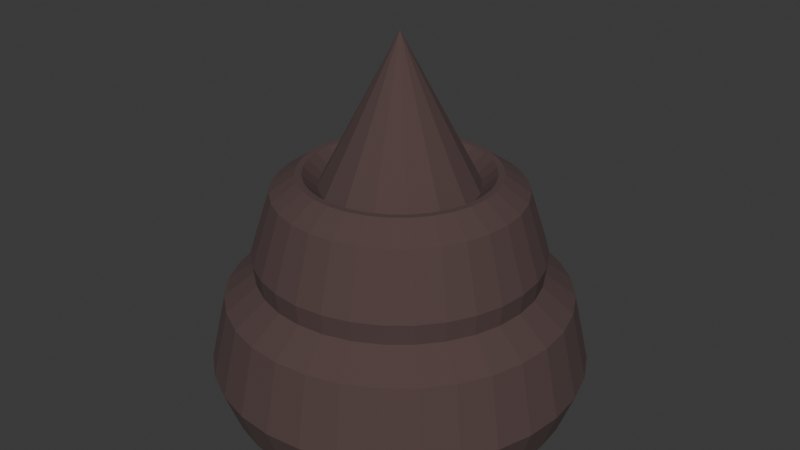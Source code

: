 # Source: flag.blend  (saved by Blender 4.1.24; exported with 4.5.12 LTS)
import bpy
from mathutils import Matrix  # noqa: F401  (used for matrix-valued properties, if any)

bpy.ops.wm.read_factory_settings(use_empty=True)
scene = bpy.context.scene
scene.name = 'Scene'

# ---- collections
col_collection = bpy.data.collections.new('Collection'); scene.collection.children.link(col_collection)

# ---- materials (node trees are filled in below, after node groups)
mat_material_001 = bpy.data.materials.new('Material.001')
mat_material_001.use_transparent_shadow = False

# ---- material node trees
mat_material_001.use_nodes = True; mat_material_001.node_tree.nodes.clear()
_N = mat_material_001.node_tree.nodes; _L = mat_material_001.node_tree.links
n0 = _N.new('ShaderNodeBsdfPrincipled'); n0.name = 'Principled BSDF'; n0.location = (10, 300)
n0.inputs[0].default_value = (0.08585, 0.05178, 0.04898, 1.0)
n0.inputs[2].default_value = 1.0
n1 = _N.new('ShaderNodeOutputMaterial'); n1.name = 'Material Output'; n1.location = (300, 300)
_L.new(n0.outputs[0], n1.inputs[0])
n1.is_active_output = True

# ---- world
world_world = bpy.data.worlds.new('World'); scene.world = world_world
world_world.use_nodes = True; world_world.node_tree.nodes.clear()
_N = world_world.node_tree.nodes; _L = world_world.node_tree.links
n0 = _N.new('ShaderNodeOutputWorld'); n0.name = 'World Output'; n0.location = (300, 300)
n1 = _N.new('ShaderNodeBackground'); n1.name = 'Background'; n1.location = (10, 300)
n1.inputs[0].default_value = (0.05088, 0.05088, 0.05088, 1.0)
_L.new(n1.outputs[0], n0.inputs[0])
n0.is_active_output = True
world_world.color = (0.05088, 0.05088, 0.05088)
world_world.use_sun_shadow = False
world_world.sun_shadow_jitter_overblur = 0.0

# ---- meshes
me_torus = bpy.data.meshes.new('Torus')
me_torus.from_pydata([(0.21, -2.736e-09, -0.0438), (0.1924, -2.736e-09, -0.002598), (0.15, -2.736e-09, 0.01498), (0.1076, -2.736e-09, -0.002598), (0.09, -2.736e-09, -0.0438), (0.1076, -2.736e-09, -0.06907), (0.15, -2.736e-09, -0.07671), (0.1924, -2.736e-09, -0.06907), (0.206, 0.04097, -0.0438), (0.1887, 0.03754, -0.002598), (0.1471, 0.02926, 0.01498), (0.1055, 0.02099, -0.002598), (0.08827, 0.01756, -0.0438), (0.1055, 0.02099, -0.06907), (0.1471, 0.02926, -0.07671), (0.1887, 0.03754, -0.06907), (0.194, 0.08036, -0.0438), (0.1778, 0.07364, -0.002598), (0.1386, 0.0574, 0.01498), (0.09939, 0.04117, -0.002598), (0.08315, 0.03444, -0.0438), (0.09939, 0.04117, -0.06907), (0.1386, 0.0574, -0.07671), (0.1778, 0.07364, -0.06907), (0.1746, 0.1167, -0.0438), (0.16, 0.1069, -0.002598), (0.1247, 0.08334, 0.01498), (0.08944, 0.05976, -0.002598), (0.07483, 0.05, -0.0438), (0.08944, 0.05976, -0.06907), (0.1247, 0.08334, -0.07671), (0.16, 0.1069, -0.06907), (0.1485, 0.1485, -0.0438), (0.1361, 0.1361, -0.002598), (0.1061, 0.1061, 0.01498), (0.07607, 0.07607, -0.002598), (0.06364, 0.06364, -0.0438), (0.07607, 0.07607, -0.06907), (0.1061, 0.1061, -0.07671), (0.1361, 0.1361, -0.06907), (0.1167, 0.1746, -0.0438), (0.1069, 0.16, -0.002598), (0.08334, 0.1247, 0.01498), (0.05976, 0.08944, -0.002598), (0.05, 0.07483, -0.0438), (0.05976, 0.08944, -0.06907), (0.08334, 0.1247, -0.07671), (0.1069, 0.16, -0.06907), (0.08036, 0.194, -0.0438), (0.07364, 0.1778, -0.002598), (0.0574, 0.1386, 0.01498), (0.04117, 0.09939, -0.002598), (0.03444, 0.08315, -0.0438), (0.04117, 0.09939, -0.06907), (0.0574, 0.1386, -0.07671), (0.07364, 0.1778, -0.06907), (0.04097, 0.206, -0.0438), (0.03754, 0.1887, -0.002598), (0.02926, 0.1471, 0.01498), (0.02099, 0.1055, -0.002598), (0.01756, 0.08827, -0.0438), (0.02099, 0.1055, -0.06907), (0.02926, 0.1471, -0.07671), (0.03754, 0.1887, -0.06907), (1.91e-08, 0.21, -0.0438), (1.777e-08, 0.1924, -0.002598), (1.457e-08, 0.15, 0.01498), (1.136e-08, 0.1076, -0.002598), (1.004e-08, 0.09, -0.0438), (1.136e-08, 0.1076, -0.06907), (1.457e-08, 0.15, -0.07671), (1.777e-08, 0.1924, -0.06907), (-0.04097, 0.206, -0.0438), (-0.03754, 0.1887, -0.002598), (-0.02926, 0.1471, 0.01498), (-0.02099, 0.1055, -0.002598), (-0.01756, 0.08827, -0.0438), (-0.02099, 0.1055, -0.06907), (-0.02926, 0.1471, -0.07671), (-0.03754, 0.1887, -0.06907), (-0.08036, 0.194, -0.0438), (-0.07364, 0.1778, -0.002598), (-0.0574, 0.1386, 0.01498), (-0.04117, 0.09939, -0.002598), (-0.03444, 0.08315, -0.0438), (-0.04117, 0.09939, -0.06907), (-0.0574, 0.1386, -0.07671), (-0.07364, 0.1778, -0.06907), (-0.1167, 0.1746, -0.0438), (-0.1069, 0.16, -0.002598), (-0.08334, 0.1247, 0.01498), (-0.05976, 0.08944, -0.002598), (-0.05, 0.07483, -0.0438), (-0.05976, 0.08944, -0.06907), (-0.08334, 0.1247, -0.07671), (-0.1069, 0.16, -0.06907), (-0.1485, 0.1485, -0.0438), (-0.1361, 0.1361, -0.002598), (-0.1061, 0.1061, 0.01498), (-0.07607, 0.07607, -0.002598), (-0.06364, 0.06364, -0.0438), (-0.07607, 0.07607, -0.06907), (-0.1061, 0.1061, -0.07671), (-0.1361, 0.1361, -0.06907), (-0.1746, 0.1167, -0.0438), (-0.16, 0.1069, -0.002598), (-0.1247, 0.08334, 0.01498), (-0.08944, 0.05976, -0.002598), (-0.07483, 0.05, -0.0438), (-0.08944, 0.05976, -0.06907), (-0.1247, 0.08334, -0.07671), (-0.16, 0.1069, -0.06907), (-0.194, 0.08036, -0.0438), (-0.1778, 0.07364, -0.002598), (-0.1386, 0.0574, 0.01498), (-0.09939, 0.04117, -0.002598), (-0.08315, 0.03444, -0.0438), (-0.09939, 0.04117, -0.06907), (-0.1386, 0.0574, -0.07671), (-0.1778, 0.07364, -0.06907), (-0.206, 0.04097, -0.0438), (-0.1887, 0.03754, -0.002598), (-0.1471, 0.02926, 0.01498), (-0.1055, 0.02099, -0.002598), (-0.08827, 0.01756, -0.0438), (-0.1055, 0.02099, -0.06907), (-0.1471, 0.02926, -0.07671), (-0.1887, 0.03754, -0.06907), (-0.21, 1.562e-08, -0.0438), (-0.1924, 1.409e-08, -0.002598), (-0.15, 1.038e-08, 0.01498), (-0.1076, 6.669e-09, -0.002598), (-0.09, 5.132e-09, -0.0438), (-0.1076, 6.669e-09, -0.06907), (-0.15, 1.038e-08, -0.07671), (-0.1924, 1.409e-08, -0.06907), (-0.206, -0.04097, -0.0438), (-0.1887, -0.03754, -0.002598), (-0.1471, -0.02926, 0.01498), (-0.1055, -0.02099, -0.002598), (-0.08827, -0.01756, -0.0438), (-0.1055, -0.02099, -0.06907), (-0.1471, -0.02926, -0.07671), (-0.1887, -0.03754, -0.06907), (-0.194, -0.08036, -0.0438), (-0.1778, -0.07364, -0.002598), (-0.1386, -0.0574, 0.01498), (-0.09939, -0.04117, -0.002598), (-0.08315, -0.03444, -0.0438), (-0.09939, -0.04117, -0.06907), (-0.1386, -0.0574, -0.07671), (-0.1778, -0.07364, -0.06907), (-0.1746, -0.1167, -0.0438), (-0.16, -0.1069, -0.002598), (-0.1247, -0.08334, 0.01498), (-0.08944, -0.05976, -0.002598), (-0.07483, -0.05, -0.0438), (-0.08944, -0.05976, -0.06907), (-0.1247, -0.08334, -0.07671), (-0.16, -0.1069, -0.06907), (-0.1485, -0.1485, -0.0438), (-0.1361, -0.1361, -0.002598), (-0.1061, -0.1061, 0.01498), (-0.07607, -0.07607, -0.002598), (-0.06364, -0.06364, -0.0438), (-0.07607, -0.07607, -0.06907), (-0.1061, -0.1061, -0.07671), (-0.1361, -0.1361, -0.06907), (-0.1167, -0.1746, -0.0438), (-0.1069, -0.16, -0.002598), (-0.08334, -0.1247, 0.01498), (-0.05976, -0.08944, -0.002598), (-0.05, -0.07483, -0.0438), (-0.05976, -0.08944, -0.06907), (-0.08334, -0.1247, -0.07671), (-0.1069, -0.16, -0.06907), (-0.08036, -0.194, -0.0438), (-0.07364, -0.1778, -0.002598), (-0.0574, -0.1386, 0.01498), (-0.04117, -0.09939, -0.002598), (-0.03444, -0.08315, -0.0438), (-0.04117, -0.09939, -0.06907), (-0.0574, -0.1386, -0.07671), (-0.07364, -0.1778, -0.06907), (-0.04097, -0.206, -0.0438), (-0.03754, -0.1887, -0.002598), (-0.02926, -0.1471, 0.01498), (-0.02099, -0.1055, -0.002598), (-0.01756, -0.08827, -0.0438), (-0.02099, -0.1055, -0.06907), (-0.02926, -0.1471, -0.07671), (-0.03754, -0.1887, -0.06907), (1.91e-08, -0.21, -0.0438), (1.777e-08, -0.1924, -0.002598), (1.457e-08, -0.15, 0.01498), (1.136e-08, -0.1076, -0.002598), (1.004e-08, -0.09, -0.0438), (1.136e-08, -0.1076, -0.06907), (1.457e-08, -0.15, -0.07671), (1.777e-08, -0.1924, -0.06907), (0.04097, -0.206, -0.0438), (0.03754, -0.1887, -0.002598), (0.02926, -0.1471, 0.01498), (0.02099, -0.1055, -0.002598), (0.01756, -0.08827, -0.0438), (0.02099, -0.1055, -0.06907), (0.02926, -0.1471, -0.07671), (0.03754, -0.1887, -0.06907), (0.08036, -0.194, -0.0438), (0.07364, -0.1778, -0.002598), (0.0574, -0.1386, 0.01498), (0.04117, -0.09939, -0.002598), (0.03444, -0.08315, -0.0438), (0.04117, -0.09939, -0.06907), (0.0574, -0.1386, -0.07671), (0.07364, -0.1778, -0.06907), (0.1167, -0.1746, -0.0438), (0.1069, -0.16, -0.002598), (0.08334, -0.1247, 0.01498), (0.05976, -0.08944, -0.002598), (0.05, -0.07483, -0.0438), (0.05976, -0.08944, -0.06907), (0.08334, -0.1247, -0.07671), (0.1069, -0.16, -0.06907), (0.1485, -0.1485, -0.0438), (0.1361, -0.1361, -0.002598), (0.1061, -0.1061, 0.01498), (0.07607, -0.07607, -0.002598), (0.06364, -0.06364, -0.0438), (0.07607, -0.07607, -0.06907), (0.1061, -0.1061, -0.07671), (0.1361, -0.1361, -0.06907), (0.1746, -0.1167, -0.0438), (0.16, -0.1069, -0.002598), (0.1247, -0.08334, 0.01498), (0.08944, -0.05976, -0.002598), (0.07483, -0.05, -0.0438), (0.08944, -0.05976, -0.06907), (0.1247, -0.08334, -0.07671), (0.16, -0.1069, -0.06907), (0.194, -0.08036, -0.0438), (0.1778, -0.07364, -0.002598), (0.1386, -0.0574, 0.01498), (0.09939, -0.04117, -0.002598), (0.08315, -0.03444, -0.0438), (0.09939, -0.04117, -0.06907), (0.1386, -0.0574, -0.07671), (0.1778, -0.07364, -0.06907), (0.206, -0.04097, -0.0438), (0.1887, -0.03754, -0.002598), (0.1471, -0.02926, 0.01498), (0.1055, -0.02099, -0.002598), (0.08827, -0.01756, -0.0438), (0.1055, -0.02099, -0.06907), (0.1471, -0.02926, -0.07671), (0.1887, -0.03754, -0.06907), (0.1611, -2.654e-09, 0.02438), (0.1381, -2.551e-09, 0.06208), (0.1103, -2.587e-09, 0.0723), (0.08177, -2.639e-09, 0.06208), (0.07165, -2.714e-09, 0.02295), (0.08675, -2.736e-09, -0.002839), (0.121, -2.736e-09, -0.01381), (0.1543, -2.727e-09, -0.002483), (0.158, 0.03143, 0.02438), (0.1355, 0.02695, 0.06208), (0.1082, 0.02152, 0.0723), (0.08019, 0.01595, 0.06208), (0.07028, 0.01398, 0.02295), (0.08508, 0.01692, -0.002839), (0.1186, 0.0236, -0.01381), (0.1514, 0.03011, -0.002483), (0.1488, 0.06164, 0.02438), (0.1276, 0.05286, 0.06208), (0.1019, 0.04221, 0.0723), (0.07554, 0.03129, 0.06208), (0.0662, 0.02742, 0.02295), (0.08014, 0.0332, -0.002839), (0.1118, 0.04629, -0.01381), (0.1426, 0.05906, -0.002483), (0.1339, 0.08949, 0.02438), (0.1149, 0.07675, 0.06208), (0.09171, 0.06128, 0.0723), (0.06799, 0.04543, 0.06208), (0.05958, 0.03981, 0.02295), (0.07213, 0.04819, -0.002839), (0.1006, 0.0672, -0.01381), (0.1283, 0.08574, -0.002483), (0.1139, 0.1139, 0.02438), (0.09768, 0.09768, 0.06208), (0.07799, 0.07799, 0.0723), (0.05782, 0.05782, 0.06208), (0.05067, 0.05067, 0.02295), (0.06134, 0.06134, -0.002839), (0.08553, 0.08553, -0.01381), (0.1091, 0.1091, -0.002483), (0.08949, 0.1339, 0.02438), (0.07675, 0.1149, 0.06208), (0.06128, 0.09171, 0.0723), (0.04543, 0.06799, 0.06208), (0.03981, 0.05958, 0.02295), (0.04819, 0.07213, -0.002839), (0.0672, 0.1006, -0.01381), (0.08574, 0.1283, -0.002483), (0.06164, 0.1488, 0.02438), (0.05286, 0.1276, 0.06208), (0.04221, 0.1019, 0.0723), (0.03129, 0.07554, 0.06208), (0.02742, 0.0662, 0.02295), (0.0332, 0.08014, -0.002839), (0.04629, 0.1118, -0.01381), (0.05906, 0.1426, -0.002483), (0.03143, 0.158, 0.02438), (0.02695, 0.1355, 0.06208), (0.02152, 0.1082, 0.0723), (0.01595, 0.08019, 0.06208), (0.01398, 0.07028, 0.02295), (0.01692, 0.08508, -0.002839), (0.0236, 0.1186, -0.01381), (0.03011, 0.1514, -0.002483), (1.506e-08, 0.1611, 0.02438), (1.29e-08, 0.1381, 0.06208), (1.095e-08, 0.1103, 0.0723), (9.012e-09, 0.08177, 0.06208), (8.561e-09, 0.07165, 0.02295), (9.789e-09, 0.08675, -0.002839), (1.237e-08, 0.121, -0.01381), (1.485e-08, 0.1543, -0.002483), (-0.03143, 0.158, 0.02438), (-0.02695, 0.1355, 0.06208), (-0.02152, 0.1082, 0.0723), (-0.01595, 0.08019, 0.06208), (-0.01398, 0.07028, 0.02295), (-0.01692, 0.08508, -0.002839), (-0.0236, 0.1186, -0.01381), (-0.03011, 0.1514, -0.002483), (-0.06164, 0.1488, 0.02438), (-0.05286, 0.1276, 0.06208), (-0.04221, 0.1019, 0.0723), (-0.03129, 0.07554, 0.06208), (-0.02742, 0.0662, 0.02295), (-0.0332, 0.08014, -0.002839), (-0.04629, 0.1118, -0.01381), (-0.05906, 0.1426, -0.002483), (-0.08949, 0.1339, 0.02438), (-0.07675, 0.1149, 0.06208), (-0.06128, 0.09171, 0.0723), (-0.04543, 0.06799, 0.06208), (-0.03981, 0.05958, 0.02295), (-0.04819, 0.07213, -0.002839), (-0.0672, 0.1006, -0.01381), (-0.08574, 0.1283, -0.002483), (-0.1139, 0.1139, 0.02438), (-0.09768, 0.09768, 0.06208), (-0.07799, 0.07799, 0.0723), (-0.05782, 0.05782, 0.06208), (-0.05067, 0.05067, 0.02295), (-0.06134, 0.06134, -0.002839), (-0.08553, 0.08553, -0.01381), (-0.1091, 0.1091, -0.002483), (-0.1339, 0.08949, 0.02438), (-0.1149, 0.07675, 0.06208), (-0.09171, 0.06128, 0.0723), (-0.06799, 0.04543, 0.06208), (-0.05958, 0.03981, 0.02295), (-0.07213, 0.04819, -0.002839), (-0.1006, 0.0672, -0.01381), (-0.1283, 0.08574, -0.002483), (-0.1488, 0.06164, 0.02438), (-0.1276, 0.05286, 0.06208), (-0.1019, 0.04221, 0.0723), (-0.07554, 0.03129, 0.06208), (-0.0662, 0.02742, 0.02295), (-0.08014, 0.0332, -0.002839), (-0.1118, 0.04629, -0.01381), (-0.1426, 0.05906, -0.002483), (-0.158, 0.03143, 0.02438), (-0.1355, 0.02695, 0.06208), (-0.1082, 0.02152, 0.0723), (-0.08019, 0.01595, 0.06208), (-0.07028, 0.01398, 0.02295), (-0.08508, 0.01692, -0.002839), (-0.1186, 0.0236, -0.01381), (-0.1514, 0.03011, -0.002483), (-0.1611, 1.143e-08, 0.02438), (-0.1381, 9.526e-09, 0.06208), (-0.1103, 7.055e-09, 0.0723), (-0.08177, 4.509e-09, 0.06208), (-0.07165, 3.55e-09, 0.02295), (-0.08675, 4.848e-09, -0.002839), (-0.121, 7.839e-09, -0.01381), (-0.1543, 1.076e-08, -0.002483), (-0.158, -0.03143, 0.02438), (-0.1355, -0.02695, 0.06208), (-0.1082, -0.02152, 0.0723), (-0.08019, -0.01595, 0.06208), (-0.07028, -0.01398, 0.02295), (-0.08508, -0.01692, -0.002839), (-0.1186, -0.0236, -0.01381), (-0.1514, -0.03011, -0.002483), (-0.1488, -0.06164, 0.02438), (-0.1276, -0.05286, 0.06208), (-0.1019, -0.04221, 0.0723), (-0.07554, -0.03129, 0.06208), (-0.0662, -0.02742, 0.02295), (-0.08014, -0.0332, -0.002839), (-0.1118, -0.04629, -0.01381), (-0.1426, -0.05906, -0.002483), (-0.1339, -0.08949, 0.02438), (-0.1149, -0.07675, 0.06208), (-0.09171, -0.06128, 0.0723), (-0.06799, -0.04543, 0.06208), (-0.05958, -0.03981, 0.02295), (-0.07213, -0.04819, -0.002839), (-0.1006, -0.0672, -0.01381), (-0.1283, -0.08574, -0.002483), (-0.1139, -0.1139, 0.02438), (-0.09768, -0.09768, 0.06208), (-0.07799, -0.07799, 0.0723), (-0.05782, -0.05782, 0.06208), (-0.05067, -0.05067, 0.02295), (-0.06134, -0.06134, -0.002839), (-0.08553, -0.08553, -0.01381), (-0.1091, -0.1091, -0.002483), (-0.08949, -0.1339, 0.02438), (-0.07675, -0.1149, 0.06208), (-0.06128, -0.09171, 0.0723), (-0.04543, -0.06799, 0.06208), (-0.03981, -0.05958, 0.02295), (-0.04819, -0.07213, -0.002839), (-0.0672, -0.1006, -0.01381), (-0.08574, -0.1283, -0.002483), (-0.06164, -0.1488, 0.02438), (-0.05286, -0.1276, 0.06208), (-0.04221, -0.1019, 0.0723), (-0.03129, -0.07554, 0.06208), (-0.02742, -0.0662, 0.02295), (-0.0332, -0.08014, -0.002839), (-0.04629, -0.1118, -0.01381), (-0.05906, -0.1426, -0.002483), (-0.03143, -0.158, 0.02438), (-0.02695, -0.1355, 0.06208), (-0.02152, -0.1082, 0.0723), (-0.01595, -0.08019, 0.06208), (-0.01398, -0.07028, 0.02295), (-0.01692, -0.08508, -0.002839), (-0.0236, -0.1186, -0.01381), (-0.03011, -0.1514, -0.002483), (1.506e-08, -0.1611, 0.02438), (1.29e-08, -0.1381, 0.06208), (1.095e-08, -0.1103, 0.0723), (9.012e-09, -0.08177, 0.06208), (8.561e-09, -0.07165, 0.02295), (9.789e-09, -0.08675, -0.002839), (1.237e-08, -0.121, -0.01381), (1.485e-08, -0.1543, -0.002483), (0.03143, -0.158, 0.02438), (0.02695, -0.1355, 0.06208), (0.02152, -0.1082, 0.0723), (0.01595, -0.08019, 0.06208), (0.01398, -0.07028, 0.02295), (0.01692, -0.08508, -0.002839), (0.0236, -0.1186, -0.01381), (0.03011, -0.1514, -0.002483), (0.06164, -0.1488, 0.02438), (0.05286, -0.1276, 0.06208), (0.04221, -0.1019, 0.0723), (0.03129, -0.07554, 0.06208), (0.02742, -0.0662, 0.02295), (0.0332, -0.08014, -0.002839), (0.04629, -0.1118, -0.01381), (0.05906, -0.1426, -0.002483), (0.08949, -0.1339, 0.02438), (0.07675, -0.1149, 0.06208), (0.06128, -0.09171, 0.0723), (0.04543, -0.06799, 0.06208), (0.03981, -0.05958, 0.02295), (0.04819, -0.07213, -0.002839), (0.0672, -0.1006, -0.01381), (0.08574, -0.1283, -0.002483), (0.1139, -0.1139, 0.02438), (0.09768, -0.09768, 0.06208), (0.07799, -0.07799, 0.0723), (0.05782, -0.05782, 0.06208), (0.05067, -0.05067, 0.02295), (0.06134, -0.06134, -0.002839), (0.08553, -0.08553, -0.01381), (0.1091, -0.1091, -0.002483), (0.1339, -0.08949, 0.02438), (0.1149, -0.07675, 0.06208), (0.09171, -0.06128, 0.0723), (0.06799, -0.04543, 0.06208), (0.05958, -0.03981, 0.02295), (0.07213, -0.04819, -0.002839), (0.1006, -0.0672, -0.01381), (0.1283, -0.08574, -0.002483), (0.1488, -0.06164, 0.02438), (0.1276, -0.05286, 0.06208), (0.1019, -0.04221, 0.0723), (0.07554, -0.03129, 0.06208), (0.0662, -0.02742, 0.02295), (0.08014, -0.0332, -0.002839), (0.1118, -0.04629, -0.01381), (0.1426, -0.05906, -0.002483), (0.158, -0.03143, 0.02438), (0.1355, -0.02695, 0.06208), (0.1082, -0.02152, 0.0723), (0.08019, -0.01595, 0.06208), (0.07028, -0.01398, 0.02295), (0.08508, -0.01692, -0.002839), (0.1186, -0.0236, -0.01381), (0.1514, -0.03011, -0.002483), (0.1032, -2.6e-09, 0.07224), (0.1013, 0.02014, 0.07224), (0.09539, 0.03951, 0.07224), (0.08585, 0.05736, 0.07224), (0.07301, 0.07301, 0.07224), (0.05736, 0.08585, 0.07224), (0.03951, 0.09539, 0.07224), (0.02014, 0.1013, 0.07224), (1.047e-08, 0.1032, 0.07224), (-0.02014, 0.1013, 0.07224), (-0.03951, 0.09539, 0.07224), (-0.05736, 0.08585, 0.07224), (-0.07301, 0.07301, 0.07224), (-0.08585, 0.05736, 0.07224), (-0.09539, 0.03951, 0.07224), (-0.1013, 0.02014, 0.07224), (-0.1032, 6.426e-09, 0.07224), (-0.1013, -0.02014, 0.07224), (-0.09539, -0.03951, 0.07224), (-0.08585, -0.05736, 0.07224), (-0.07301, -0.07301, 0.07224), (-0.05736, -0.08585, 0.07224), (-0.03951, -0.09539, 0.07224), (-0.02014, -0.1013, 0.07224), (1.047e-08, -0.1032, 0.07224), (0.02014, -0.1013, 0.07224), (0.03951, -0.09539, 0.07224), (0.05736, -0.08585, 0.07224), (0.07301, -0.07301, 0.07224), (0.08585, -0.05736, 0.07224), (0.09539, -0.03951, 0.07224), (0.1013, -0.02014, 0.07224), (3.241e-09, 0.1689, -0.01801), (0.06463, 0.156, -0.01801), (0.1194, 0.1194, -0.01801), (0.156, 0.06463, -0.01801), (0.1689, -2.736e-09, -0.01801), (0.156, -0.06463, -0.01801), (0.1194, -0.1194, -0.01801), (0.06463, -0.156, -0.01801), (3.241e-09, -0.1689, -0.01801), (-0.06463, -0.156, -0.01801), (-0.1194, -0.1194, -0.01801), (-0.156, -0.06463, -0.01801), (-0.1689, -2.736e-09, -0.01801), (-0.156, 0.06463, -0.01801), (-0.1194, 0.1194, -0.01801), (-0.06463, 0.156, -0.01801), (3.241e-09, -2.736e-09, 0.1532)], [], [(0, 8, 9, 1), (1, 9, 10, 2), (2, 10, 11, 3), (3, 11, 12, 4), (4, 12, 13, 5), (5, 13, 14, 6), (6, 14, 15, 7), (7, 15, 8, 0), (8, 16, 17, 9), (9, 17, 18, 10), (10, 18, 19, 11), (11, 19, 20, 12), (12, 20, 21, 13), (13, 21, 22, 14), (14, 22, 23, 15), (15, 23, 16, 8), (16, 24, 25, 17), (17, 25, 26, 18), (18, 26, 27, 19), (19, 27, 28, 20), (20, 28, 29, 21), (21, 29, 30, 22), (22, 30, 31, 23), (23, 31, 24, 16), (24, 32, 33, 25), (25, 33, 34, 26), (26, 34, 35, 27), (27, 35, 36, 28), (28, 36, 37, 29), (29, 37, 38, 30), (30, 38, 39, 31), (31, 39, 32, 24), (32, 40, 41, 33), (33, 41, 42, 34), (34, 42, 43, 35), (35, 43, 44, 36), (36, 44, 45, 37), (37, 45, 46, 38), (38, 46, 47, 39), (39, 47, 40, 32), (40, 48, 49, 41), (41, 49, 50, 42), (42, 50, 51, 43), (43, 51, 52, 44), (44, 52, 53, 45), (45, 53, 54, 46), (46, 54, 55, 47), (47, 55, 48, 40), (48, 56, 57, 49), (49, 57, 58, 50), (50, 58, 59, 51), (51, 59, 60, 52), (52, 60, 61, 53), (53, 61, 62, 54), (54, 62, 63, 55), (55, 63, 56, 48), (56, 64, 65, 57), (57, 65, 66, 58), (58, 66, 67, 59), (59, 67, 68, 60), (60, 68, 69, 61), (61, 69, 70, 62), (62, 70, 71, 63), (63, 71, 64, 56), (64, 72, 73, 65), (65, 73, 74, 66), (66, 74, 75, 67), (67, 75, 76, 68), (68, 76, 77, 69), (69, 77, 78, 70), (70, 78, 79, 71), (71, 79, 72, 64), (72, 80, 81, 73), (73, 81, 82, 74), (74, 82, 83, 75), (75, 83, 84, 76), (76, 84, 85, 77), (77, 85, 86, 78), (78, 86, 87, 79), (79, 87, 80, 72), (80, 88, 89, 81), (81, 89, 90, 82), (82, 90, 91, 83), (83, 91, 92, 84), (84, 92, 93, 85), (85, 93, 94, 86), (86, 94, 95, 87), (87, 95, 88, 80), (88, 96, 97, 89), (89, 97, 98, 90), (90, 98, 99, 91), (91, 99, 100, 92), (92, 100, 101, 93), (93, 101, 102, 94), (94, 102, 103, 95), (95, 103, 96, 88), (96, 104, 105, 97), (97, 105, 106, 98), (98, 106, 107, 99), (99, 107, 108, 100), (100, 108, 109, 101), (101, 109, 110, 102), (102, 110, 111, 103), (103, 111, 104, 96), (104, 112, 113, 105), (105, 113, 114, 106), (106, 114, 115, 107), (107, 115, 116, 108), (108, 116, 117, 109), (109, 117, 118, 110), (110, 118, 119, 111), (111, 119, 112, 104), (112, 120, 121, 113), (113, 121, 122, 114), (114, 122, 123, 115), (115, 123, 124, 116), (116, 124, 125, 117), (117, 125, 126, 118), (118, 126, 127, 119), (119, 127, 120, 112), (120, 128, 129, 121), (121, 129, 130, 122), (122, 130, 131, 123), (123, 131, 132, 124), (124, 132, 133, 125), (125, 133, 134, 126), (126, 134, 135, 127), (127, 135, 128, 120), (128, 136, 137, 129), (129, 137, 138, 130), (130, 138, 139, 131), (131, 139, 140, 132), (132, 140, 141, 133), (133, 141, 142, 134), (134, 142, 143, 135), (135, 143, 136, 128), (136, 144, 145, 137), (137, 145, 146, 138), (138, 146, 147, 139), (139, 147, 148, 140), (140, 148, 149, 141), (141, 149, 150, 142), (142, 150, 151, 143), (143, 151, 144, 136), (144, 152, 153, 145), (145, 153, 154, 146), (146, 154, 155, 147), (147, 155, 156, 148), (148, 156, 157, 149), (149, 157, 158, 150), (150, 158, 159, 151), (151, 159, 152, 144), (152, 160, 161, 153), (153, 161, 162, 154), (154, 162, 163, 155), (155, 163, 164, 156), (156, 164, 165, 157), (157, 165, 166, 158), (158, 166, 167, 159), (159, 167, 160, 152), (160, 168, 169, 161), (161, 169, 170, 162), (162, 170, 171, 163), (163, 171, 172, 164), (164, 172, 173, 165), (165, 173, 174, 166), (166, 174, 175, 167), (167, 175, 168, 160), (168, 176, 177, 169), (169, 177, 178, 170), (170, 178, 179, 171), (171, 179, 180, 172), (172, 180, 181, 173), (173, 181, 182, 174), (174, 182, 183, 175), (175, 183, 176, 168), (176, 184, 185, 177), (177, 185, 186, 178), (178, 186, 187, 179), (179, 187, 188, 180), (180, 188, 189, 181), (181, 189, 190, 182), (182, 190, 191, 183), (183, 191, 184, 176), (184, 192, 193, 185), (185, 193, 194, 186), (186, 194, 195, 187), (187, 195, 196, 188), (188, 196, 197, 189), (189, 197, 198, 190), (190, 198, 199, 191), (191, 199, 192, 184), (192, 200, 201, 193), (193, 201, 202, 194), (194, 202, 203, 195), (195, 203, 204, 196), (196, 204, 205, 197), (197, 205, 206, 198), (198, 206, 207, 199), (199, 207, 200, 192), (200, 208, 209, 201), (201, 209, 210, 202), (202, 210, 211, 203), (203, 211, 212, 204), (204, 212, 213, 205), (205, 213, 214, 206), (206, 214, 215, 207), (207, 215, 208, 200), (208, 216, 217, 209), (209, 217, 218, 210), (210, 218, 219, 211), (211, 219, 220, 212), (212, 220, 221, 213), (213, 221, 222, 214), (214, 222, 223, 215), (215, 223, 216, 208), (216, 224, 225, 217), (217, 225, 226, 218), (218, 226, 227, 219), (219, 227, 228, 220), (220, 228, 229, 221), (221, 229, 230, 222), (222, 230, 231, 223), (223, 231, 224, 216), (224, 232, 233, 225), (225, 233, 234, 226), (226, 234, 235, 227), (227, 235, 236, 228), (228, 236, 237, 229), (229, 237, 238, 230), (230, 238, 239, 231), (231, 239, 232, 224), (232, 240, 241, 233), (233, 241, 242, 234), (234, 242, 243, 235), (235, 243, 244, 236), (236, 244, 245, 237), (237, 245, 246, 238), (238, 246, 247, 239), (239, 247, 240, 232), (240, 248, 249, 241), (241, 249, 250, 242), (242, 250, 251, 243), (243, 251, 252, 244), (244, 252, 253, 245), (245, 253, 254, 246), (246, 254, 255, 247), (247, 255, 248, 240), (248, 0, 1, 249), (249, 1, 2, 250), (250, 2, 3, 251), (251, 3, 4, 252), (252, 4, 5, 253), (253, 5, 6, 254), (254, 6, 7, 255), (255, 7, 0, 248), (256, 264, 265, 257), (257, 265, 266, 258), (512, 513, 267, 259), (259, 267, 268, 260), (260, 268, 269, 261), (261, 269, 270, 262), (262, 270, 271, 263), (263, 271, 264, 256), (264, 272, 273, 265), (265, 273, 274, 266), (513, 514, 275, 267), (267, 275, 276, 268), (268, 276, 277, 269), (269, 277, 278, 270), (270, 278, 279, 271), (271, 279, 272, 264), (272, 280, 281, 273), (273, 281, 282, 274), (514, 515, 283, 275), (275, 283, 284, 276), (276, 284, 285, 277), (277, 285, 286, 278), (278, 286, 287, 279), (279, 287, 280, 272), (280, 288, 289, 281), (281, 289, 290, 282), (515, 516, 291, 283), (283, 291, 292, 284), (284, 292, 293, 285), (285, 293, 294, 286), (286, 294, 295, 287), (287, 295, 288, 280), (288, 296, 297, 289), (289, 297, 298, 290), (516, 517, 299, 291), (291, 299, 300, 292), (292, 300, 301, 293), (293, 301, 302, 294), (294, 302, 303, 295), (295, 303, 296, 288), (296, 304, 305, 297), (297, 305, 306, 298), (517, 518, 307, 299), (299, 307, 308, 300), (300, 308, 309, 301), (301, 309, 310, 302), (302, 310, 311, 303), (303, 311, 304, 296), (304, 312, 313, 305), (305, 313, 314, 306), (518, 519, 315, 307), (307, 315, 316, 308), (308, 316, 317, 309), (309, 317, 318, 310), (310, 318, 319, 311), (311, 319, 312, 304), (312, 320, 321, 313), (313, 321, 322, 314), (519, 520, 323, 315), (315, 323, 324, 316), (316, 324, 325, 317), (317, 325, 326, 318), (318, 326, 327, 319), (319, 327, 320, 312), (320, 328, 329, 321), (321, 329, 330, 322), (520, 521, 331, 323), (323, 331, 332, 324), (324, 332, 333, 325), (325, 333, 334, 326), (326, 334, 335, 327), (327, 335, 328, 320), (328, 336, 337, 329), (329, 337, 338, 330), (521, 522, 339, 331), (331, 339, 340, 332), (332, 340, 341, 333), (333, 341, 342, 334), (334, 342, 343, 335), (335, 343, 336, 328), (336, 344, 345, 337), (337, 345, 346, 338), (522, 523, 347, 339), (339, 347, 348, 340), (340, 348, 349, 341), (341, 349, 350, 342), (342, 350, 351, 343), (343, 351, 344, 336), (344, 352, 353, 345), (345, 353, 354, 346), (523, 524, 355, 347), (347, 355, 356, 348), (348, 356, 357, 349), (349, 357, 358, 350), (350, 358, 359, 351), (351, 359, 352, 344), (352, 360, 361, 353), (353, 361, 362, 354), (524, 525, 363, 355), (355, 363, 364, 356), (356, 364, 365, 357), (357, 365, 366, 358), (358, 366, 367, 359), (359, 367, 360, 352), (360, 368, 369, 361), (361, 369, 370, 362), (525, 526, 371, 363), (363, 371, 372, 364), (364, 372, 373, 365), (365, 373, 374, 366), (366, 374, 375, 367), (367, 375, 368, 360), (368, 376, 377, 369), (369, 377, 378, 370), (526, 527, 379, 371), (371, 379, 380, 372), (372, 380, 381, 373), (373, 381, 382, 374), (374, 382, 383, 375), (375, 383, 376, 368), (376, 384, 385, 377), (377, 385, 386, 378), (527, 528, 387, 379), (379, 387, 388, 380), (380, 388, 389, 381), (381, 389, 390, 382), (382, 390, 391, 383), (383, 391, 384, 376), (384, 392, 393, 385), (385, 393, 394, 386), (528, 529, 395, 387), (387, 395, 396, 388), (388, 396, 397, 389), (389, 397, 398, 390), (390, 398, 399, 391), (391, 399, 392, 384), (392, 400, 401, 393), (393, 401, 402, 394), (529, 530, 403, 395), (395, 403, 404, 396), (396, 404, 405, 397), (397, 405, 406, 398), (398, 406, 407, 399), (399, 407, 400, 392), (400, 408, 409, 401), (401, 409, 410, 402), (530, 531, 411, 403), (403, 411, 412, 404), (404, 412, 413, 405), (405, 413, 414, 406), (406, 414, 415, 407), (407, 415, 408, 400), (408, 416, 417, 409), (409, 417, 418, 410), (531, 532, 419, 411), (411, 419, 420, 412), (412, 420, 421, 413), (413, 421, 422, 414), (414, 422, 423, 415), (415, 423, 416, 408), (416, 424, 425, 417), (417, 425, 426, 418), (532, 533, 427, 419), (419, 427, 428, 420), (420, 428, 429, 421), (421, 429, 430, 422), (422, 430, 431, 423), (423, 431, 424, 416), (424, 432, 433, 425), (425, 433, 434, 426), (533, 534, 435, 427), (427, 435, 436, 428), (428, 436, 437, 429), (429, 437, 438, 430), (430, 438, 439, 431), (431, 439, 432, 424), (432, 440, 441, 433), (433, 441, 442, 434), (534, 535, 443, 435), (435, 443, 444, 436), (436, 444, 445, 437), (437, 445, 446, 438), (438, 446, 447, 439), (439, 447, 440, 432), (440, 448, 449, 441), (441, 449, 450, 442), (535, 536, 451, 443), (443, 451, 452, 444), (444, 452, 453, 445), (445, 453, 454, 446), (446, 454, 455, 447), (447, 455, 448, 440), (448, 456, 457, 449), (449, 457, 458, 450), (536, 537, 459, 451), (451, 459, 460, 452), (452, 460, 461, 453), (453, 461, 462, 454), (454, 462, 463, 455), (455, 463, 456, 448), (456, 464, 465, 457), (457, 465, 466, 458), (537, 538, 467, 459), (459, 467, 468, 460), (460, 468, 469, 461), (461, 469, 470, 462), (462, 470, 471, 463), (463, 471, 464, 456), (464, 472, 473, 465), (465, 473, 474, 466), (538, 539, 475, 467), (467, 475, 476, 468), (468, 476, 477, 469), (469, 477, 478, 470), (470, 478, 479, 471), (471, 479, 472, 464), (472, 480, 481, 473), (473, 481, 482, 474), (539, 540, 483, 475), (475, 483, 484, 476), (476, 484, 485, 477), (477, 485, 486, 478), (478, 486, 487, 479), (479, 487, 480, 472), (480, 488, 489, 481), (481, 489, 490, 482), (540, 541, 491, 483), (483, 491, 492, 484), (484, 492, 493, 485), (485, 493, 494, 486), (486, 494, 495, 487), (487, 495, 488, 480), (488, 496, 497, 489), (489, 497, 498, 490), (541, 542, 499, 491), (491, 499, 500, 492), (492, 500, 501, 493), (493, 501, 502, 494), (494, 502, 503, 495), (495, 503, 496, 488), (496, 504, 505, 497), (497, 505, 506, 498), (542, 543, 507, 499), (499, 507, 508, 500), (500, 508, 509, 501), (501, 509, 510, 502), (502, 510, 511, 503), (503, 511, 504, 496), (504, 256, 257, 505), (505, 257, 258, 506), (543, 512, 259, 507), (507, 259, 260, 508), (508, 260, 261, 509), (509, 261, 262, 510), (510, 262, 263, 511), (511, 263, 256, 504), (506, 258, 512, 543), (498, 506, 543, 542), (490, 498, 542, 541), (482, 490, 541, 540), (474, 482, 540, 539), (466, 474, 539, 538), (458, 466, 538, 537), (450, 458, 537, 536), (442, 450, 536, 535), (434, 442, 535, 534), (426, 434, 534, 533), (418, 426, 533, 532), (410, 418, 532, 531), (402, 410, 531, 530), (394, 402, 530, 529), (386, 394, 529, 528), (378, 386, 528, 527), (370, 378, 527, 526), (362, 370, 526, 525), (354, 362, 525, 524), (346, 354, 524, 523), (338, 346, 523, 522), (330, 338, 522, 521), (322, 330, 521, 520), (314, 322, 520, 519), (306, 314, 519, 518), (298, 306, 518, 517), (290, 298, 517, 516), (282, 290, 516, 515), (274, 282, 515, 514), (266, 274, 514, 513), (258, 266, 513, 512), (544, 560, 545), (545, 560, 546), (546, 560, 547), (547, 560, 548), (548, 560, 549), (549, 560, 550), (550, 560, 551), (551, 560, 552), (552, 560, 553), (553, 560, 554), (554, 560, 555), (555, 560, 556), (556, 560, 557), (557, 560, 558), (544, 545, 546, 547, 548, 549, 550, 551, 552, 553, 554, 555, 556, 557, 558, 559), (558, 560, 559), (559, 560, 544)])
_uv = me_torus.uv_layers.new(name='UVMap')
_uv.uv.foreach_set('vector', [0.5, 0.5, 0.5312, 0.5, 0.5312, 0.625, 0.5, 0.625, 0.5, 0.625, 0.5312, 0.625, 0.5312, 0.75, 0.5, 0.75, 0.5, 0.75, 0.5312, 0.75, 0.5312, 0.875, 0.5, 0.875, 0.5, 0.875, 0.5312, 0.875, 0.5312, 1.0, 0.5, 1.0, 0.5, 0.0, 0.5312, 0.0, 0.5312, 0.125, 0.5, 0.125, 0.5, 0.125, 0.5312, 0.125, 0.5312, 0.25, 0.5, 0.25, 0.5, 0.25, 0.5312, 0.25, 0.5312, 0.375, 0.5, 0.375, 0.5, 0.375, 0.5312, 0.375, 0.5312, 0.5, 0.5, 0.5, 0.5312, 0.5, 0.5625, 0.5, 0.5625, 0.625, 0.5312, 0.625, 0.5312, 0.625, 0.5625, 0.625, 0.5625, 0.75, 0.5312, 0.75, 0.5312, 0.75, 0.5625, 0.75, 0.5625, 0.875, 0.5312, 0.875, 0.5312, 0.875, 0.5625, 0.875, 0.5625, 1.0, 0.5312, 1.0, 0.5312, 0.0, 0.5625, 0.0, 0.5625, 0.125, 0.5312, 0.125, 0.5312, 0.125, 0.5625, 0.125, 0.5625, 0.25, 0.5312, 0.25, 0.5312, 0.25, 0.5625, 0.25, 0.5625, 0.375, 0.5312, 0.375, 0.5312, 0.375, 0.5625, 0.375, 0.5625, 0.5, 0.5312, 0.5, 0.5625, 0.5, 0.5938, 0.5, 0.5938, 0.625, 0.5625, 0.625, 0.5625, 0.625, 0.5938, 0.625, 0.5938, 0.75, 0.5625, 0.75, 0.5625, 0.75, 0.5938, 0.75, 0.5938, 0.875, 0.5625, 0.875, 0.5625, 0.875, 0.5938, 0.875, 0.5938, 1.0, 0.5625, 1.0, 0.5625, 0.0, 0.5938, 0.0, 0.5938, 0.125, 0.5625, 0.125, 0.5625, 0.125, 0.5938, 0.125, 0.5938, 0.25, 0.5625, 0.25, 0.5625, 0.25, 0.5938, 0.25, 0.5938, 0.375, 0.5625, 0.375, 0.5625, 0.375, 0.5938, 0.375, 0.5938, 0.5, 0.5625, 0.5, 0.5938, 0.5, 0.625, 0.5, 0.625, 0.625, 0.5938, 0.625, 0.5938, 0.625, 0.625, 0.625, 0.625, 0.75, 0.5938, 0.75, 0.5938, 0.75, 0.625, 0.75, 0.625, 0.875, 0.5938, 0.875, 0.5938, 0.875, 0.625, 0.875, 0.625, 1.0, 0.5938, 1.0, 0.5938, 0.0, 0.625, 0.0, 0.625, 0.125, 0.5938, 0.125, 0.5938, 0.125, 0.625, 0.125, 0.625, 0.25, 0.5938, 0.25, 0.5938, 0.25, 0.625, 0.25, 0.625, 0.375, 0.5938, 0.375, 0.5938, 0.375, 0.625, 0.375, 0.625, 0.5, 0.5938, 0.5, 0.625, 0.5, 0.6562, 0.5, 0.6562, 0.625, 0.625, 0.625, 0.625, 0.625, 0.6562, 0.625, 0.6562, 0.75, 0.625, 0.75, 0.625, 0.75, 0.6562, 0.75, 0.6562, 0.875, 0.625, 0.875, 0.625, 0.875, 0.6562, 0.875, 0.6562, 1.0, 0.625, 1.0, 0.625, 0.0, 0.6562, 0.0, 0.6562, 0.125, 0.625, 0.125, 0.625, 0.125, 0.6562, 0.125, 0.6562, 0.25, 0.625, 0.25, 0.625, 0.25, 0.6562, 0.25, 0.6562, 0.375, 0.625, 0.375, 0.625, 0.375, 0.6562, 0.375, 0.6562, 0.5, 0.625, 0.5, 0.6562, 0.5, 0.6875, 0.5, 0.6875, 0.625, 0.6562, 0.625, 0.6562, 0.625, 0.6875, 0.625, 0.6875, 0.75, 0.6562, 0.75, 0.6562, 0.75, 0.6875, 0.75, 0.6875, 0.875, 0.6562, 0.875, 0.6562, 0.875, 0.6875, 0.875, 0.6875, 1.0, 0.6562, 1.0, 0.6562, 0.0, 0.6875, 0.0, 0.6875, 0.125, 0.6562, 0.125, 0.6562, 0.125, 0.6875, 0.125, 0.6875, 0.25, 0.6562, 0.25, 0.6562, 0.25, 0.6875, 0.25, 0.6875, 0.375, 0.6562, 0.375, 0.6562, 0.375, 0.6875, 0.375, 0.6875, 0.5, 0.6562, 0.5, 0.6875, 0.5, 0.7188, 0.5, 0.7188, 0.625, 0.6875, 0.625, 0.6875, 0.625, 0.7188, 0.625, 0.7188, 0.75, 0.6875, 0.75, 0.6875, 0.75, 0.7188, 0.75, 0.7188, 0.875, 0.6875, 0.875, 0.6875, 0.875, 0.7188, 0.875, 0.7188, 1.0, 0.6875, 1.0, 0.6875, 0.0, 0.7188, 0.0, 0.7188, 0.125, 0.6875, 0.125, 0.6875, 0.125, 0.7188, 0.125, 0.7188, 0.25, 0.6875, 0.25, 0.6875, 0.25, 0.7188, 0.25, 0.7188, 0.375, 0.6875, 0.375, 0.6875, 0.375, 0.7188, 0.375, 0.7188, 0.5, 0.6875, 0.5, 0.7188, 0.5, 0.75, 0.5, 0.75, 0.625, 0.7188, 0.625, 0.7188, 0.625, 0.75, 0.625, 0.75, 0.75, 0.7188, 0.75, 0.7188, 0.75, 0.75, 0.75, 0.75, 0.875, 0.7188, 0.875, 0.7188, 0.875, 0.75, 0.875, 0.75, 1.0, 0.7188, 1.0, 0.7188, 0.0, 0.75, 0.0, 0.75, 0.125, 0.7188, 0.125, 0.7188, 0.125, 0.75, 0.125, 0.75, 0.25, 0.7188, 0.25, 0.7188, 0.25, 0.75, 0.25, 0.75, 0.375, 0.7188, 0.375, 0.7188, 0.375, 0.75, 0.375, 0.75, 0.5, 0.7188, 0.5, 0.75, 0.5, 0.7812, 0.5, 0.7812, 0.625, 0.75, 0.625, 0.75, 0.625, 0.7812, 0.625, 0.7812, 0.75, 0.75, 0.75, 0.75, 0.75, 0.7812, 0.75, 0.7812, 0.875, 0.75, 0.875, 0.75, 0.875, 0.7812, 0.875, 0.7812, 1.0, 0.75, 1.0, 0.75, 0.0, 0.7812, 0.0, 0.7812, 0.125, 0.75, 0.125, 0.75, 0.125, 0.7812, 0.125, 0.7812, 0.25, 0.75, 0.25, 0.75, 0.25, 0.7812, 0.25, 0.7812, 0.375, 0.75, 0.375, 0.75, 0.375, 0.7812, 0.375, 0.7812, 0.5, 0.75, 0.5, 0.7812, 0.5, 0.8125, 0.5, 0.8125, 0.625, 0.7812, 0.625, 0.7812, 0.625, 0.8125, 0.625, 0.8125, 0.75, 0.7812, 0.75, 0.7812, 0.75, 0.8125, 0.75, 0.8125, 0.875, 0.7812, 0.875, 0.7812, 0.875, 0.8125, 0.875, 0.8125, 1.0, 0.7812, 1.0, 0.7812, 0.0, 0.8125, 0.0, 0.8125, 0.125, 0.7812, 0.125, 0.7812, 0.125, 0.8125, 0.125, 0.8125, 0.25, 0.7812, 0.25, 0.7812, 0.25, 0.8125, 0.25, 0.8125, 0.375, 0.7812, 0.375, 0.7812, 0.375, 0.8125, 0.375, 0.8125, 0.5, 0.7812, 0.5, 0.8125, 0.5, 0.8438, 0.5, 0.8438, 0.625, 0.8125, 0.625, 0.8125, 0.625, 0.8438, 0.625, 0.8438, 0.75, 0.8125, 0.75, 0.8125, 0.75, 0.8438, 0.75, 0.8438, 0.875, 0.8125, 0.875, 0.8125, 0.875, 0.8438, 0.875, 0.8438, 1.0, 0.8125, 1.0, 0.8125, 0.0, 0.8438, 0.0, 0.8438, 0.125, 0.8125, 0.125, 0.8125, 0.125, 0.8438, 0.125, 0.8438, 0.25, 0.8125, 0.25, 0.8125, 0.25, 0.8438, 0.25, 0.8438, 0.375, 0.8125, 0.375, 0.8125, 0.375, 0.8438, 0.375, 0.8438, 0.5, 0.8125, 0.5, 0.8438, 0.5, 0.875, 0.5, 0.875, 0.625, 0.8438, 0.625, 0.8438, 0.625, 0.875, 0.625, 0.875, 0.75, 0.8438, 0.75, 0.8438, 0.75, 0.875, 0.75, 0.875, 0.875, 0.8438, 0.875, 0.8438, 0.875, 0.875, 0.875, 0.875, 1.0, 0.8438, 1.0, 0.8438, 0.0, 0.875, 0.0, 0.875, 0.125, 0.8438, 0.125, 0.8438, 0.125, 0.875, 0.125, 0.875, 0.25, 0.8438, 0.25, 0.8438, 0.25, 0.875, 0.25, 0.875, 0.375, 0.8438, 0.375, 0.8438, 0.375, 0.875, 0.375, 0.875, 0.5, 0.8438, 0.5, 0.875, 0.5, 0.9062, 0.5, 0.9062, 0.625, 0.875, 0.625, 0.875, 0.625, 0.9062, 0.625, 0.9062, 0.75, 0.875, 0.75, 0.875, 0.75, 0.9062, 0.75, 0.9062, 0.875, 0.875, 0.875, 0.875, 0.875, 0.9062, 0.875, 0.9062, 1.0, 0.875, 1.0, 0.875, 0.0, 0.9062, 0.0, 0.9062, 0.125, 0.875, 0.125, 0.875, 0.125, 0.9062, 0.125, 0.9062, 0.25, 0.875, 0.25, 0.875, 0.25, 0.9062, 0.25, 0.9062, 0.375, 0.875, 0.375, 0.875, 0.375, 0.9062, 0.375, 0.9062, 0.5, 0.875, 0.5, 0.9062, 0.5, 0.9375, 0.5, 0.9375, 0.625, 0.9062, 0.625, 0.9062, 0.625, 0.9375, 0.625, 0.9375, 0.75, 0.9062, 0.75, 0.9062, 0.75, 0.9375, 0.75, 0.9375, 0.875, 0.9062, 0.875, 0.9062, 0.875, 0.9375, 0.875, 0.9375, 1.0, 0.9062, 1.0, 0.9062, 0.0, 0.9375, 0.0, 0.9375, 0.125, 0.9062, 0.125, 0.9062, 0.125, 0.9375, 0.125, 0.9375, 0.25, 0.9062, 0.25, 0.9062, 0.25, 0.9375, 0.25, 0.9375, 0.375, 0.9062, 0.375, 0.9062, 0.375, 0.9375, 0.375, 0.9375, 0.5, 0.9062, 0.5, 0.9375, 0.5, 0.9688, 0.5, 0.9688, 0.625, 0.9375, 0.625, 0.9375, 0.625, 0.9688, 0.625, 0.9688, 0.75, 0.9375, 0.75, 0.9375, 0.75, 0.9688, 0.75, 0.9688, 0.875, 0.9375, 0.875, 0.9375, 0.875, 0.9688, 0.875, 0.9688, 1.0, 0.9375, 1.0, 0.9375, 0.0, 0.9688, 0.0, 0.9688, 0.125, 0.9375, 0.125, 0.9375, 0.125, 0.9688, 0.125, 0.9688, 0.25, 0.9375, 0.25, 0.9375, 0.25, 0.9688, 0.25, 0.9688, 0.375, 0.9375, 0.375, 0.9375, 0.375, 0.9688, 0.375, 0.9688, 0.5, 0.9375, 0.5, 0.9688, 0.5, 1.0, 0.5, 1.0, 0.625, 0.9688, 0.625, 0.9688, 0.625, 1.0, 0.625, 1.0, 0.75, 0.9688, 0.75, 0.9688, 0.75, 1.0, 0.75, 1.0, 0.875, 0.9688, 0.875, 0.9688, 0.875, 1.0, 0.875, 1.0, 1.0, 0.9688, 1.0, 0.9688, 0.0, 1.0, 0.0, 1.0, 0.125, 0.9688, 0.125, 0.9688, 0.125, 1.0, 0.125, 1.0, 0.25, 0.9688, 0.25, 0.9688, 0.25, 1.0, 0.25, 1.0, 0.375, 0.9688, 0.375, 0.9688, 0.375, 1.0, 0.375, 1.0, 0.5, 0.9688, 0.5, 0.0, 0.5, 0.03125, 0.5, 0.03125, 0.625, 0.0, 0.625, 0.0, 0.625, 0.03125, 0.625, 0.03125, 0.75, 0.0, 0.75, 0.0, 0.75, 0.03125, 0.75, 0.03125, 0.875, 0.0, 0.875, 0.0, 0.875, 0.03125, 0.875, 0.03125, 1.0, 0.0, 1.0, 0.0, 0.0, 0.03125, 0.0, 0.03125, 0.125, 0.0, 0.125, 0.0, 0.125, 0.03125, 0.125, 0.03125, 0.25, 0.0, 0.25, 0.0, 0.25, 0.03125, 0.25, 0.03125, 0.375, 0.0, 0.375, 0.0, 0.375, 0.03125, 0.375, 0.03125, 0.5, 0.0, 0.5, 0.03125, 0.5, 0.0625, 0.5, 0.0625, 0.625, 0.03125, 0.625, 0.03125, 0.625, 0.0625, 0.625, 0.0625, 0.75, 0.03125, 0.75, 0.03125, 0.75, 0.0625, 0.75, 0.0625, 0.875, 0.03125, 0.875, 0.03125, 0.875, 0.0625, 0.875, 0.0625, 1.0, 0.03125, 1.0, 0.03125, 0.0, 0.0625, 0.0, 0.0625, 0.125, 0.03125, 0.125, 0.03125, 0.125, 0.0625, 0.125, 0.0625, 0.25, 0.03125, 0.25, 0.03125, 0.25, 0.0625, 0.25, 0.0625, 0.375, 0.03125, 0.375, 0.03125, 0.375, 0.0625, 0.375, 0.0625, 0.5, 0.03125, 0.5, 0.0625, 0.5, 0.09375, 0.5, 0.09375, 0.625, 0.0625, 0.625, 0.0625, 0.625, 0.09375, 0.625, 0.09375, 0.75, 0.0625, 0.75, 0.0625, 0.75, 0.09375, 0.75, 0.09375, 0.875, 0.0625, 0.875, 0.0625, 0.875, 0.09375, 0.875, 0.09375, 1.0, 0.0625, 1.0, 0.0625, 0.0, 0.09375, 0.0, 0.09375, 0.125, 0.0625, 0.125, 0.0625, 0.125, 0.09375, 0.125, 0.09375, 0.25, 0.0625, 0.25, 0.0625, 0.25, 0.09375, 0.25, 0.09375, 0.375, 0.0625, 0.375, 0.0625, 0.375, 0.09375, 0.375, 0.09375, 0.5, 0.0625, 0.5, 0.09375, 0.5, 0.125, 0.5, 0.125, 0.625, 0.09375, 0.625, 0.09375, 0.625, 0.125, 0.625, 0.125, 0.75, 0.09375, 0.75, 0.09375, 0.75, 0.125, 0.75, 0.125, 0.875, 0.09375, 0.875, 0.09375, 0.875, 0.125, 0.875, 0.125, 1.0, 0.09375, 1.0, 0.09375, 0.0, 0.125, 0.0, 0.125, 0.125, 0.09375, 0.125, 0.09375, 0.125, 0.125, 0.125, 0.125, 0.25, 0.09375, 0.25, 0.09375, 0.25, 0.125, 0.25, 0.125, 0.375, 0.09375, 0.375, 0.09375, 0.375, 0.125, 0.375, 0.125, 0.5, 0.09375, 0.5, 0.125, 0.5, 0.1562, 0.5, 0.1562, 0.625, 0.125, 0.625, 0.125, 0.625, 0.1562, 0.625, 0.1562, 0.75, 0.125, 0.75, 0.125, 0.75, 0.1562, 0.75, 0.1562, 0.875, 0.125, 0.875, 0.125, 0.875, 0.1562, 0.875, 0.1562, 1.0, 0.125, 1.0, 0.125, 0.0, 0.1562, 0.0, 0.1562, 0.125, 0.125, 0.125, 0.125, 0.125, 0.1562, 0.125, 0.1562, 0.25, 0.125, 0.25, 0.125, 0.25, 0.1562, 0.25, 0.1562, 0.375, 0.125, 0.375, 0.125, 0.375, 0.1562, 0.375, 0.1562, 0.5, 0.125, 0.5, 0.1562, 0.5, 0.1875, 0.5, 0.1875, 0.625, 0.1562, 0.625, 0.1562, 0.625, 0.1875, 0.625, 0.1875, 0.75, 0.1562, 0.75, 0.1562, 0.75, 0.1875, 0.75, 0.1875, 0.875, 0.1562, 0.875, 0.1562, 0.875, 0.1875, 0.875, 0.1875, 1.0, 0.1562, 1.0, 0.1562, 0.0, 0.1875, 0.0, 0.1875, 0.125, 0.1562, 0.125, 0.1562, 0.125, 0.1875, 0.125, 0.1875, 0.25, 0.1562, 0.25, 0.1562, 0.25, 0.1875, 0.25, 0.1875, 0.375, 0.1562, 0.375, 0.1562, 0.375, 0.1875, 0.375, 0.1875, 0.5, 0.1562, 0.5, 0.1875, 0.5, 0.2188, 0.5, 0.2188, 0.625, 0.1875, 0.625, 0.1875, 0.625, 0.2188, 0.625, 0.2188, 0.75, 0.1875, 0.75, 0.1875, 0.75, 0.2188, 0.75, 0.2188, 0.875, 0.1875, 0.875, 0.1875, 0.875, 0.2188, 0.875, 0.2188, 1.0, 0.1875, 1.0, 0.1875, 0.0, 0.2188, 0.0, 0.2188, 0.125, 0.1875, 0.125, 0.1875, 0.125, 0.2188, 0.125, 0.2188, 0.25, 0.1875, 0.25, 0.1875, 0.25, 0.2188, 0.25, 0.2188, 0.375, 0.1875, 0.375, 0.1875, 0.375, 0.2188, 0.375, 0.2188, 0.5, 0.1875, 0.5, 0.2188, 0.5, 0.25, 0.5, 0.25, 0.625, 0.2188, 0.625, 0.2188, 0.625, 0.25, 0.625, 0.25, 0.75, 0.2188, 0.75, 0.2188, 0.75, 0.25, 0.75, 0.25, 0.875, 0.2188, 0.875, 0.2188, 0.875, 0.25, 0.875, 0.25, 1.0, 0.2188, 1.0, 0.2188, 0.0, 0.25, 0.0, 0.25, 0.125, 0.2188, 0.125, 0.2188, 0.125, 0.25, 0.125, 0.25, 0.25, 0.2188, 0.25, 0.2188, 0.25, 0.25, 0.25, 0.25, 0.375, 0.2188, 0.375, 0.2188, 0.375, 0.25, 0.375, 0.25, 0.5, 0.2188, 0.5, 0.25, 0.5, 0.2812, 0.5, 0.2812, 0.625, 0.25, 0.625, 0.25, 0.625, 0.2812, 0.625, 0.2812, 0.75, 0.25, 0.75, 0.25, 0.75, 0.2812, 0.75, 0.2812, 0.875, 0.25, 0.875, 0.25, 0.875, 0.2812, 0.875, 0.2812, 1.0, 0.25, 1.0, 0.25, 0.0, 0.2812, 0.0, 0.2812, 0.125, 0.25, 0.125, 0.25, 0.125, 0.2812, 0.125, 0.2812, 0.25, 0.25, 0.25, 0.25, 0.25, 0.2812, 0.25, 0.2812, 0.375, 0.25, 0.375, 0.25, 0.375, 0.2812, 0.375, 0.2812, 0.5, 0.25, 0.5, 0.2812, 0.5, 0.3125, 0.5, 0.3125, 0.625, 0.2812, 0.625, 0.2812, 0.625, 0.3125, 0.625, 0.3125, 0.75, 0.2812, 0.75, 0.2812, 0.75, 0.3125, 0.75, 0.3125, 0.875, 0.2812, 0.875, 0.2812, 0.875, 0.3125, 0.875, 0.3125, 1.0, 0.2812, 1.0, 0.2812, 0.0, 0.3125, 0.0, 0.3125, 0.125, 0.2812, 0.125, 0.2812, 0.125, 0.3125, 0.125, 0.3125, 0.25, 0.2812, 0.25, 0.2812, 0.25, 0.3125, 0.25, 0.3125, 0.375, 0.2812, 0.375, 0.2812, 0.375, 0.3125, 0.375, 0.3125, 0.5, 0.2812, 0.5, 0.3125, 0.5, 0.3438, 0.5, 0.3438, 0.625, 0.3125, 0.625, 0.3125, 0.625, 0.3438, 0.625, 0.3438, 0.75, 0.3125, 0.75, 0.3125, 0.75, 0.3438, 0.75, 0.3438, 0.875, 0.3125, 0.875, 0.3125, 0.875, 0.3438, 0.875, 0.3438, 1.0, 0.3125, 1.0, 0.3125, 0.0, 0.3438, 0.0, 0.3438, 0.125, 0.3125, 0.125, 0.3125, 0.125, 0.3438, 0.125, 0.3438, 0.25, 0.3125, 0.25, 0.3125, 0.25, 0.3438, 0.25, 0.3438, 0.375, 0.3125, 0.375, 0.3125, 0.375, 0.3438, 0.375, 0.3438, 0.5, 0.3125, 0.5, 0.3438, 0.5, 0.375, 0.5, 0.375, 0.625, 0.3438, 0.625, 0.3438, 0.625, 0.375, 0.625, 0.375, 0.75, 0.3438, 0.75, 0.3438, 0.75, 0.375, 0.75, 0.375, 0.875, 0.3438, 0.875, 0.3438, 0.875, 0.375, 0.875, 0.375, 1.0, 0.3438, 1.0, 0.3438, 0.0, 0.375, 0.0, 0.375, 0.125, 0.3438, 0.125, 0.3438, 0.125, 0.375, 0.125, 0.375, 0.25, 0.3438, 0.25, 0.3438, 0.25, 0.375, 0.25, 0.375, 0.375, 0.3438, 0.375, 0.3438, 0.375, 0.375, 0.375, 0.375, 0.5, 0.3438, 0.5, 0.375, 0.5, 0.4062, 0.5, 0.4062, 0.625, 0.375, 0.625, 0.375, 0.625, 0.4062, 0.625, 0.4062, 0.75, 0.375, 0.75, 0.375, 0.75, 0.4062, 0.75, 0.4062, 0.875, 0.375, 0.875, 0.375, 0.875, 0.4062, 0.875, 0.4062, 1.0, 0.375, 1.0, 0.375, 0.0, 0.4062, 0.0, 0.4062, 0.125, 0.375, 0.125, 0.375, 0.125, 0.4062, 0.125, 0.4062, 0.25, 0.375, 0.25, 0.375, 0.25, 0.4062, 0.25, 0.4062, 0.375, 0.375, 0.375, 0.375, 0.375, 0.4062, 0.375, 0.4062, 0.5, 0.375, 0.5, 0.4062, 0.5, 0.4375, 0.5, 0.4375, 0.625, 0.4062, 0.625, 0.4062, 0.625, 0.4375, 0.625, 0.4375, 0.75, 0.4062, 0.75, 0.4062, 0.75, 0.4375, 0.75, 0.4375, 0.875, 0.4062, 0.875, 0.4062, 0.875, 0.4375, 0.875, 0.4375, 1.0, 0.4062, 1.0, 0.4062, 0.0, 0.4375, 0.0, 0.4375, 0.125, 0.4062, 0.125, 0.4062, 0.125, 0.4375, 0.125, 0.4375, 0.25, 0.4062, 0.25, 0.4062, 0.25, 0.4375, 0.25, 0.4375, 0.375, 0.4062, 0.375, 0.4062, 0.375, 0.4375, 0.375, 0.4375, 0.5, 0.4062, 0.5, 0.4375, 0.5, 0.4688, 0.5, 0.4688, 0.625, 0.4375, 0.625, 0.4375, 0.625, 0.4688, 0.625, 0.4688, 0.75, 0.4375, 0.75, 0.4375, 0.75, 0.4688, 0.75, 0.4688, 0.875, 0.4375, 0.875, 0.4375, 0.875, 0.4688, 0.875, 0.4688, 1.0, 0.4375, 1.0, 0.4375, 0.0, 0.4688, 0.0, 0.4688, 0.125, 0.4375, 0.125, 0.4375, 0.125, 0.4688, 0.125, 0.4688, 0.25, 0.4375, 0.25, 0.4375, 0.25, 0.4688, 0.25, 0.4688, 0.375, 0.4375, 0.375, 0.4375, 0.375, 0.4688, 0.375, 0.4688, 0.5, 0.4375, 0.5, 0.4688, 0.5, 0.5, 0.5, 0.5, 0.625, 0.4688, 0.625, 0.4688, 0.625, 0.5, 0.625, 0.5, 0.75, 0.4688, 0.75, 0.4688, 0.75, 0.5, 0.75, 0.5, 0.875, 0.4688, 0.875, 0.4688, 0.875, 0.5, 0.875, 0.5, 1.0, 0.4688, 1.0, 0.4688, 0.0, 0.5, 0.0, 0.5, 0.125, 0.4688, 0.125, 0.4688, 0.125, 0.5, 0.125, 0.5, 0.25, 0.4688, 0.25, 0.4688, 0.25, 0.5, 0.25, 0.5, 0.375, 0.4688, 0.375, 0.4688, 0.375, 0.5, 0.375, 0.5, 0.5, 0.4688, 0.5, 0.5, 0.5, 0.5312, 0.5, 0.5312, 0.625, 0.5, 0.625, 0.5, 0.625, 0.5312, 0.625, 0.5312, 0.75, 0.5, 0.75, 0.5, 0.7809, 0.5312, 0.7809, 0.5312, 0.875, 0.5, 0.875, 0.5, 0.875, 0.5312, 0.875, 0.5312, 1.0, 0.5, 1.0, 0.5, 0.0, 0.5312, 0.0, 0.5312, 0.125, 0.5, 0.125, 0.5, 0.125, 0.5312, 0.125, 0.5312, 0.25, 0.5, 0.25, 0.5, 0.25, 0.5312, 0.25, 0.5312, 0.375, 0.5, 0.375, 0.5, 0.375, 0.5312, 0.375, 0.5312, 0.5, 0.5, 0.5, 0.5312, 0.5, 0.5625, 0.5, 0.5625, 0.625, 0.5312, 0.625, 0.5312, 0.625, 0.5625, 0.625, 0.5625, 0.75, 0.5312, 0.75, 0.5312, 0.7809, 0.5625, 0.7809, 0.5625, 0.875, 0.5312, 0.875, 0.5312, 0.875, 0.5625, 0.875, 0.5625, 1.0, 0.5312, 1.0, 0.5312, 0.0, 0.5625, 0.0, 0.5625, 0.125, 0.5312, 0.125, 0.5312, 0.125, 0.5625, 0.125, 0.5625, 0.25, 0.5312, 0.25, 0.5312, 0.25, 0.5625, 0.25, 0.5625, 0.375, 0.5312, 0.375, 0.5312, 0.375, 0.5625, 0.375, 0.5625, 0.5, 0.5312, 0.5, 0.5625, 0.5, 0.5938, 0.5, 0.5938, 0.625, 0.5625, 0.625, 0.5625, 0.625, 0.5938, 0.625, 0.5938, 0.75, 0.5625, 0.75, 0.5625, 0.7809, 0.5938, 0.7809, 0.5938, 0.875, 0.5625, 0.875, 0.5625, 0.875, 0.5938, 0.875, 0.5938, 1.0, 0.5625, 1.0, 0.5625, 0.0, 0.5938, 0.0, 0.5938, 0.125, 0.5625, 0.125, 0.5625, 0.125, 0.5938, 0.125, 0.5938, 0.25, 0.5625, 0.25, 0.5625, 0.25, 0.5938, 0.25, 0.5938, 0.375, 0.5625, 0.375, 0.5625, 0.375, 0.5938, 0.375, 0.5938, 0.5, 0.5625, 0.5, 0.5938, 0.5, 0.625, 0.5, 0.625, 0.625, 0.5938, 0.625, 0.5938, 0.625, 0.625, 0.625, 0.625, 0.75, 0.5938, 0.75, 0.5938, 0.7809, 0.625, 0.7809, 0.625, 0.875, 0.5938, 0.875, 0.5938, 0.875, 0.625, 0.875, 0.625, 1.0, 0.5938, 1.0, 0.5938, 0.0, 0.625, 0.0, 0.625, 0.125, 0.5938, 0.125, 0.5938, 0.125, 0.625, 0.125, 0.625, 0.25, 0.5938, 0.25, 0.5938, 0.25, 0.625, 0.25, 0.625, 0.375, 0.5938, 0.375, 0.5938, 0.375, 0.625, 0.375, 0.625, 0.5, 0.5938, 0.5, 0.625, 0.5, 0.6562, 0.5, 0.6562, 0.625, 0.625, 0.625, 0.625, 0.625, 0.6562, 0.625, 0.6562, 0.75, 0.625, 0.75, 0.625, 0.7809, 0.6562, 0.7809, 0.6562, 0.875, 0.625, 0.875, 0.625, 0.875, 0.6562, 0.875, 0.6562, 1.0, 0.625, 1.0, 0.625, 0.0, 0.6562, 0.0, 0.6562, 0.125, 0.625, 0.125, 0.625, 0.125, 0.6562, 0.125, 0.6562, 0.25, 0.625, 0.25, 0.625, 0.25, 0.6562, 0.25, 0.6562, 0.375, 0.625, 0.375, 0.625, 0.375, 0.6562, 0.375, 0.6562, 0.5, 0.625, 0.5, 0.6562, 0.5, 0.6875, 0.5, 0.6875, 0.625, 0.6562, 0.625, 0.6562, 0.625, 0.6875, 0.625, 0.6875, 0.75, 0.6562, 0.75, 0.6562, 0.7809, 0.6875, 0.7809, 0.6875, 0.875, 0.6562, 0.875, 0.6562, 0.875, 0.6875, 0.875, 0.6875, 1.0, 0.6562, 1.0, 0.6562, 0.0, 0.6875, 0.0, 0.6875, 0.125, 0.6562, 0.125, 0.6562, 0.125, 0.6875, 0.125, 0.6875, 0.25, 0.6562, 0.25, 0.6562, 0.25, 0.6875, 0.25, 0.6875, 0.375, 0.6562, 0.375, 0.6562, 0.375, 0.6875, 0.375, 0.6875, 0.5, 0.6562, 0.5, 0.6875, 0.5, 0.7188, 0.5, 0.7188, 0.625, 0.6875, 0.625, 0.6875, 0.625, 0.7188, 0.625, 0.7188, 0.75, 0.6875, 0.75, 0.6875, 0.7809, 0.7188, 0.7809, 0.7188, 0.875, 0.6875, 0.875, 0.6875, 0.875, 0.7188, 0.875, 0.7188, 1.0, 0.6875, 1.0, 0.6875, 0.0, 0.7188, 0.0, 0.7188, 0.125, 0.6875, 0.125, 0.6875, 0.125, 0.7188, 0.125, 0.7188, 0.25, 0.6875, 0.25, 0.6875, 0.25, 0.7188, 0.25, 0.7188, 0.375, 0.6875, 0.375, 0.6875, 0.375, 0.7188, 0.375, 0.7188, 0.5, 0.6875, 0.5, 0.7188, 0.5, 0.75, 0.5, 0.75, 0.625, 0.7188, 0.625, 0.7188, 0.625, 0.75, 0.625, 0.75, 0.75, 0.7188, 0.75, 0.7188, 0.7809, 0.75, 0.7809, 0.75, 0.875, 0.7188, 0.875, 0.7188, 0.875, 0.75, 0.875, 0.75, 1.0, 0.7188, 1.0, 0.7188, 0.0, 0.75, 0.0, 0.75, 0.125, 0.7188, 0.125, 0.7188, 0.125, 0.75, 0.125, 0.75, 0.25, 0.7188, 0.25, 0.7188, 0.25, 0.75, 0.25, 0.75, 0.375, 0.7188, 0.375, 0.7188, 0.375, 0.75, 0.375, 0.75, 0.5, 0.7188, 0.5, 0.75, 0.5, 0.7812, 0.5, 0.7812, 0.625, 0.75, 0.625, 0.75, 0.625, 0.7812, 0.625, 0.7812, 0.75, 0.75, 0.75, 0.75, 0.7809, 0.7813, 0.7809, 0.7812, 0.875, 0.75, 0.875, 0.75, 0.875, 0.7812, 0.875, 0.7812, 1.0, 0.75, 1.0, 0.75, 0.0, 0.7812, 0.0, 0.7812, 0.125, 0.75, 0.125, 0.75, 0.125, 0.7812, 0.125, 0.7812, 0.25, 0.75, 0.25, 0.75, 0.25, 0.7812, 0.25, 0.7812, 0.375, 0.75, 0.375, 0.75, 0.375, 0.7812, 0.375, 0.7812, 0.5, 0.75, 0.5, 0.7812, 0.5, 0.8125, 0.5, 0.8125, 0.625, 0.7812, 0.625, 0.7812, 0.625, 0.8125, 0.625, 0.8125, 0.75, 0.7812, 0.75, 0.7813, 0.7809, 0.8125, 0.7809, 0.8125, 0.875, 0.7812, 0.875, 0.7812, 0.875, 0.8125, 0.875, 0.8125, 1.0, 0.7812, 1.0, 0.7812, 0.0, 0.8125, 0.0, 0.8125, 0.125, 0.7812, 0.125, 0.7812, 0.125, 0.8125, 0.125, 0.8125, 0.25, 0.7812, 0.25, 0.7812, 0.25, 0.8125, 0.25, 0.8125, 0.375, 0.7812, 0.375, 0.7812, 0.375, 0.8125, 0.375, 0.8125, 0.5, 0.7812, 0.5, 0.8125, 0.5, 0.8438, 0.5, 0.8438, 0.625, 0.8125, 0.625, 0.8125, 0.625, 0.8438, 0.625, 0.8438, 0.75, 0.8125, 0.75, 0.8125, 0.7809, 0.8438, 0.7809, 0.8438, 0.875, 0.8125, 0.875, 0.8125, 0.875, 0.8438, 0.875, 0.8438, 1.0, 0.8125, 1.0, 0.8125, 0.0, 0.8438, 0.0, 0.8438, 0.125, 0.8125, 0.125, 0.8125, 0.125, 0.8438, 0.125, 0.8438, 0.25, 0.8125, 0.25, 0.8125, 0.25, 0.8438, 0.25, 0.8438, 0.375, 0.8125, 0.375, 0.8125, 0.375, 0.8438, 0.375, 0.8438, 0.5, 0.8125, 0.5, 0.8438, 0.5, 0.875, 0.5, 0.875, 0.625, 0.8438, 0.625, 0.8438, 0.625, 0.875, 0.625, 0.875, 0.75, 0.8438, 0.75, 0.8438, 0.7809, 0.875, 0.7809, 0.875, 0.875, 0.8438, 0.875, 0.8438, 0.875, 0.875, 0.875, 0.875, 1.0, 0.8438, 1.0, 0.8438, 0.0, 0.875, 0.0, 0.875, 0.125, 0.8438, 0.125, 0.8438, 0.125, 0.875, 0.125, 0.875, 0.25, 0.8438, 0.25, 0.8438, 0.25, 0.875, 0.25, 0.875, 0.375, 0.8438, 0.375, 0.8438, 0.375, 0.875, 0.375, 0.875, 0.5, 0.8438, 0.5, 0.875, 0.5, 0.9062, 0.5, 0.9062, 0.625, 0.875, 0.625, 0.875, 0.625, 0.9062, 0.625, 0.9062, 0.75, 0.875, 0.75, 0.875, 0.7809, 0.9063, 0.7809, 0.9062, 0.875, 0.875, 0.875, 0.875, 0.875, 0.9062, 0.875, 0.9062, 1.0, 0.875, 1.0, 0.875, 0.0, 0.9062, 0.0, 0.9062, 0.125, 0.875, 0.125, 0.875, 0.125, 0.9062, 0.125, 0.9062, 0.25, 0.875, 0.25, 0.875, 0.25, 0.9062, 0.25, 0.9062, 0.375, 0.875, 0.375, 0.875, 0.375, 0.9062, 0.375, 0.9062, 0.5, 0.875, 0.5, 0.9062, 0.5, 0.9375, 0.5, 0.9375, 0.625, 0.9062, 0.625, 0.9062, 0.625, 0.9375, 0.625, 0.9375, 0.75, 0.9062, 0.75, 0.9063, 0.7809, 0.9375, 0.7809, 0.9375, 0.875, 0.9062, 0.875, 0.9062, 0.875, 0.9375, 0.875, 0.9375, 1.0, 0.9062, 1.0, 0.9062, 0.0, 0.9375, 0.0, 0.9375, 0.125, 0.9062, 0.125, 0.9062, 0.125, 0.9375, 0.125, 0.9375, 0.25, 0.9062, 0.25, 0.9062, 0.25, 0.9375, 0.25, 0.9375, 0.375, 0.9062, 0.375, 0.9062, 0.375, 0.9375, 0.375, 0.9375, 0.5, 0.9062, 0.5, 0.9375, 0.5, 0.9688, 0.5, 0.9688, 0.625, 0.9375, 0.625, 0.9375, 0.625, 0.9688, 0.625, 0.9688, 0.75, 0.9375, 0.75, 0.9375, 0.7809, 0.9688, 0.7809, 0.9688, 0.875, 0.9375, 0.875, 0.9375, 0.875, 0.9688, 0.875, 0.9688, 1.0, 0.9375, 1.0, 0.9375, 0.0, 0.9688, 0.0, 0.9688, 0.125, 0.9375, 0.125, 0.9375, 0.125, 0.9688, 0.125, 0.9688, 0.25, 0.9375, 0.25, 0.9375, 0.25, 0.9688, 0.25, 0.9688, 0.375, 0.9375, 0.375, 0.9375, 0.375, 0.9688, 0.375, 0.9688, 0.5, 0.9375, 0.5, 0.9688, 0.5, 1.0, 0.5, 1.0, 0.625, 0.9688, 0.625, 0.9688, 0.625, 1.0, 0.625, 1.0, 0.75, 0.9688, 0.75, 0.9688, 0.7809, 1.0, 0.7809, 1.0, 0.875, 0.9688, 0.875, 0.9688, 0.875, 1.0, 0.875, 1.0, 1.0, 0.9688, 1.0, 0.9688, 0.0, 1.0, 0.0, 1.0, 0.125, 0.9688, 0.125, 0.9688, 0.125, 1.0, 0.125, 1.0, 0.25, 0.9688, 0.25, 0.9688, 0.25, 1.0, 0.25, 1.0, 0.375, 0.9688, 0.375, 0.9688, 0.375, 1.0, 0.375, 1.0, 0.5, 0.9688, 0.5, 0.0, 0.5, 0.03125, 0.5, 0.03125, 0.625, 0.0, 0.625, 0.0, 0.625, 0.03125, 0.625, 0.03125, 0.75, 0.0, 0.75, 0.0, 0.7809, 0.03125, 0.7809, 0.03125, 0.875, 0.0, 0.875, 0.0, 0.875, 0.03125, 0.875, 0.03125, 1.0, 0.0, 1.0, 0.0, 0.0, 0.03125, 0.0, 0.03125, 0.125, 0.0, 0.125, 0.0, 0.125, 0.03125, 0.125, 0.03125, 0.25, 0.0, 0.25, 0.0, 0.25, 0.03125, 0.25, 0.03125, 0.375, 0.0, 0.375, 0.0, 0.375, 0.03125, 0.375, 0.03125, 0.5, 0.0, 0.5, 0.03125, 0.5, 0.0625, 0.5, 0.0625, 0.625, 0.03125, 0.625, 0.03125, 0.625, 0.0625, 0.625, 0.0625, 0.75, 0.03125, 0.75, 0.03125, 0.7809, 0.0625, 0.7809, 0.0625, 0.875, 0.03125, 0.875, 0.03125, 0.875, 0.0625, 0.875, 0.0625, 1.0, 0.03125, 1.0, 0.03125, 0.0, 0.0625, 0.0, 0.0625, 0.125, 0.03125, 0.125, 0.03125, 0.125, 0.0625, 0.125, 0.0625, 0.25, 0.03125, 0.25, 0.03125, 0.25, 0.0625, 0.25, 0.0625, 0.375, 0.03125, 0.375, 0.03125, 0.375, 0.0625, 0.375, 0.0625, 0.5, 0.03125, 0.5, 0.0625, 0.5, 0.09375, 0.5, 0.09375, 0.625, 0.0625, 0.625, 0.0625, 0.625, 0.09375, 0.625, 0.09375, 0.75, 0.0625, 0.75, 0.0625, 0.7809, 0.09375, 0.7809, 0.09375, 0.875, 0.0625, 0.875, 0.0625, 0.875, 0.09375, 0.875, 0.09375, 1.0, 0.0625, 1.0, 0.0625, 0.0, 0.09375, 0.0, 0.09375, 0.125, 0.0625, 0.125, 0.0625, 0.125, 0.09375, 0.125, 0.09375, 0.25, 0.0625, 0.25, 0.0625, 0.25, 0.09375, 0.25, 0.09375, 0.375, 0.0625, 0.375, 0.0625, 0.375, 0.09375, 0.375, 0.09375, 0.5, 0.0625, 0.5, 0.09375, 0.5, 0.125, 0.5, 0.125, 0.625, 0.09375, 0.625, 0.09375, 0.625, 0.125, 0.625, 0.125, 0.75, 0.09375, 0.75, 0.09375, 0.7809, 0.125, 0.7809, 0.125, 0.875, 0.09375, 0.875, 0.09375, 0.875, 0.125, 0.875, 0.125, 1.0, 0.09375, 1.0, 0.09375, 0.0, 0.125, 0.0, 0.125, 0.125, 0.09375, 0.125, 0.09375, 0.125, 0.125, 0.125, 0.125, 0.25, 0.09375, 0.25, 0.09375, 0.25, 0.125, 0.25, 0.125, 0.375, 0.09375, 0.375, 0.09375, 0.375, 0.125, 0.375, 0.125, 0.5, 0.09375, 0.5, 0.125, 0.5, 0.1562, 0.5, 0.1562, 0.625, 0.125, 0.625, 0.125, 0.625, 0.1562, 0.625, 0.1562, 0.75, 0.125, 0.75, 0.125, 0.7809, 0.1562, 0.7809, 0.1562, 0.875, 0.125, 0.875, 0.125, 0.875, 0.1562, 0.875, 0.1562, 1.0, 0.125, 1.0, 0.125, 0.0, 0.1562, 0.0, 0.1562, 0.125, 0.125, 0.125, 0.125, 0.125, 0.1562, 0.125, 0.1562, 0.25, 0.125, 0.25, 0.125, 0.25, 0.1562, 0.25, 0.1562, 0.375, 0.125, 0.375, 0.125, 0.375, 0.1562, 0.375, 0.1562, 0.5, 0.125, 0.5, 0.1562, 0.5, 0.1875, 0.5, 0.1875, 0.625, 0.1562, 0.625, 0.1562, 0.625, 0.1875, 0.625, 0.1875, 0.75, 0.1562, 0.75, 0.1562, 0.7809, 0.1875, 0.7809, 0.1875, 0.875, 0.1562, 0.875, 0.1562, 0.875, 0.1875, 0.875, 0.1875, 1.0, 0.1562, 1.0, 0.1562, 0.0, 0.1875, 0.0, 0.1875, 0.125, 0.1562, 0.125, 0.1562, 0.125, 0.1875, 0.125, 0.1875, 0.25, 0.1562, 0.25, 0.1562, 0.25, 0.1875, 0.25, 0.1875, 0.375, 0.1562, 0.375, 0.1562, 0.375, 0.1875, 0.375, 0.1875, 0.5, 0.1562, 0.5, 0.1875, 0.5, 0.2188, 0.5, 0.2188, 0.625, 0.1875, 0.625, 0.1875, 0.625, 0.2188, 0.625, 0.2188, 0.75, 0.1875, 0.75, 0.1875, 0.7809, 0.2188, 0.7809, 0.2188, 0.875, 0.1875, 0.875, 0.1875, 0.875, 0.2188, 0.875, 0.2188, 1.0, 0.1875, 1.0, 0.1875, 0.0, 0.2188, 0.0, 0.2188, 0.125, 0.1875, 0.125, 0.1875, 0.125, 0.2188, 0.125, 0.2188, 0.25, 0.1875, 0.25, 0.1875, 0.25, 0.2188, 0.25, 0.2188, 0.375, 0.1875, 0.375, 0.1875, 0.375, 0.2188, 0.375, 0.2188, 0.5, 0.1875, 0.5, 0.2188, 0.5, 0.25, 0.5, 0.25, 0.625, 0.2188, 0.625, 0.2188, 0.625, 0.25, 0.625, 0.25, 0.75, 0.2188, 0.75, 0.2188, 0.7809, 0.25, 0.7809, 0.25, 0.875, 0.2188, 0.875, 0.2188, 0.875, 0.25, 0.875, 0.25, 1.0, 0.2188, 1.0, 0.2188, 0.0, 0.25, 0.0, 0.25, 0.125, 0.2188, 0.125, 0.2188, 0.125, 0.25, 0.125, 0.25, 0.25, 0.2188, 0.25, 0.2188, 0.25, 0.25, 0.25, 0.25, 0.375, 0.2188, 0.375, 0.2188, 0.375, 0.25, 0.375, 0.25, 0.5, 0.2188, 0.5, 0.25, 0.5, 0.2812, 0.5, 0.2812, 0.625, 0.25, 0.625, 0.25, 0.625, 0.2812, 0.625, 0.2812, 0.75, 0.25, 0.75, 0.25, 0.7809, 0.2812, 0.7809, 0.2812, 0.875, 0.25, 0.875, 0.25, 0.875, 0.2812, 0.875, 0.2812, 1.0, 0.25, 1.0, 0.25, 0.0, 0.2812, 0.0, 0.2812, 0.125, 0.25, 0.125, 0.25, 0.125, 0.2812, 0.125, 0.2812, 0.25, 0.25, 0.25, 0.25, 0.25, 0.2812, 0.25, 0.2812, 0.375, 0.25, 0.375, 0.25, 0.375, 0.2812, 0.375, 0.2812, 0.5, 0.25, 0.5, 0.2812, 0.5, 0.3125, 0.5, 0.3125, 0.625, 0.2812, 0.625, 0.2812, 0.625, 0.3125, 0.625, 0.3125, 0.75, 0.2812, 0.75, 0.2812, 0.7809, 0.3125, 0.7809, 0.3125, 0.875, 0.2812, 0.875, 0.2812, 0.875, 0.3125, 0.875, 0.3125, 1.0, 0.2812, 1.0, 0.2812, 0.0, 0.3125, 0.0, 0.3125, 0.125, 0.2812, 0.125, 0.2812, 0.125, 0.3125, 0.125, 0.3125, 0.25, 0.2812, 0.25, 0.2812, 0.25, 0.3125, 0.25, 0.3125, 0.375, 0.2812, 0.375, 0.2812, 0.375, 0.3125, 0.375, 0.3125, 0.5, 0.2812, 0.5, 0.3125, 0.5, 0.3438, 0.5, 0.3438, 0.625, 0.3125, 0.625, 0.3125, 0.625, 0.3438, 0.625, 0.3438, 0.75, 0.3125, 0.75, 0.3125, 0.7809, 0.3438, 0.7809, 0.3438, 0.875, 0.3125, 0.875, 0.3125, 0.875, 0.3438, 0.875, 0.3438, 1.0, 0.3125, 1.0, 0.3125, 0.0, 0.3438, 0.0, 0.3438, 0.125, 0.3125, 0.125, 0.3125, 0.125, 0.3438, 0.125, 0.3438, 0.25, 0.3125, 0.25, 0.3125, 0.25, 0.3438, 0.25, 0.3438, 0.375, 0.3125, 0.375, 0.3125, 0.375, 0.3438, 0.375, 0.3438, 0.5, 0.3125, 0.5, 0.3438, 0.5, 0.375, 0.5, 0.375, 0.625, 0.3438, 0.625, 0.3438, 0.625, 0.375, 0.625, 0.375, 0.75, 0.3438, 0.75, 0.3438, 0.7809, 0.375, 0.7809, 0.375, 0.875, 0.3438, 0.875, 0.3438, 0.875, 0.375, 0.875, 0.375, 1.0, 0.3438, 1.0, 0.3438, 0.0, 0.375, 0.0, 0.375, 0.125, 0.3438, 0.125, 0.3438, 0.125, 0.375, 0.125, 0.375, 0.25, 0.3438, 0.25, 0.3438, 0.25, 0.375, 0.25, 0.375, 0.375, 0.3438, 0.375, 0.3438, 0.375, 0.375, 0.375, 0.375, 0.5, 0.3438, 0.5, 0.375, 0.5, 0.4062, 0.5, 0.4062, 0.625, 0.375, 0.625, 0.375, 0.625, 0.4062, 0.625, 0.4062, 0.75, 0.375, 0.75, 0.375, 0.7809, 0.4062, 0.7809, 0.4062, 0.875, 0.375, 0.875, 0.375, 0.875, 0.4062, 0.875, 0.4062, 1.0, 0.375, 1.0, 0.375, 0.0, 0.4062, 0.0, 0.4062, 0.125, 0.375, 0.125, 0.375, 0.125, 0.4062, 0.125, 0.4062, 0.25, 0.375, 0.25, 0.375, 0.25, 0.4062, 0.25, 0.4062, 0.375, 0.375, 0.375, 0.375, 0.375, 0.4062, 0.375, 0.4062, 0.5, 0.375, 0.5, 0.4062, 0.5, 0.4375, 0.5, 0.4375, 0.625, 0.4062, 0.625, 0.4062, 0.625, 0.4375, 0.625, 0.4375, 0.75, 0.4062, 0.75, 0.4062, 0.7809, 0.4375, 0.7809, 0.4375, 0.875, 0.4062, 0.875, 0.4062, 0.875, 0.4375, 0.875, 0.4375, 1.0, 0.4062, 1.0, 0.4062, 0.0, 0.4375, 0.0, 0.4375, 0.125, 0.4062, 0.125, 0.4062, 0.125, 0.4375, 0.125, 0.4375, 0.25, 0.4062, 0.25, 0.4062, 0.25, 0.4375, 0.25, 0.4375, 0.375, 0.4062, 0.375, 0.4062, 0.375, 0.4375, 0.375, 0.4375, 0.5, 0.4062, 0.5, 0.4375, 0.5, 0.4688, 0.5, 0.4688, 0.625, 0.4375, 0.625, 0.4375, 0.625, 0.4688, 0.625, 0.4688, 0.75, 0.4375, 0.75, 0.4375, 0.7809, 0.4688, 0.7809, 0.4688, 0.875, 0.4375, 0.875, 0.4375, 0.875, 0.4688, 0.875, 0.4688, 1.0, 0.4375, 1.0, 0.4375, 0.0, 0.4688, 0.0, 0.4688, 0.125, 0.4375, 0.125, 0.4375, 0.125, 0.4688, 0.125, 0.4688, 0.25, 0.4375, 0.25, 0.4375, 0.25, 0.4688, 0.25, 0.4688, 0.375, 0.4375, 0.375, 0.4375, 0.375, 0.4688, 0.375, 0.4688, 0.5, 0.4375, 0.5, 0.4688, 0.5, 0.5, 0.5, 0.5, 0.625, 0.4688, 0.625, 0.4688, 0.625, 0.5, 0.625, 0.5, 0.75, 0.4688, 0.75, 0.4688, 0.7809, 0.5, 0.7809, 0.5, 0.875, 0.4688, 0.875, 0.4688, 0.875, 0.5, 0.875, 0.5, 1.0, 0.4688, 1.0, 0.4688, 0.0, 0.5, 0.0, 0.5, 0.125, 0.4688, 0.125, 0.4688, 0.125, 0.5, 0.125, 0.5, 0.25, 0.4688, 0.25, 0.4688, 0.25, 0.5, 0.25, 0.5, 0.375, 0.4688, 0.375, 0.4688, 0.375, 0.5, 0.375, 0.5, 0.5, 0.4688, 0.5, 0.4688, 0.75, 0.5, 0.75, 0.5, 0.7809, 0.4688, 0.7809, 0.4375, 0.75, 0.4688, 0.75, 0.4688, 0.7809, 0.4375, 0.7809, 0.4062, 0.75, 0.4375, 0.75, 0.4375, 0.7809, 0.4062, 0.7809, 0.375, 0.75, 0.4062, 0.75, 0.4062, 0.7809, 0.375, 0.7809, 0.3438, 0.75, 0.375, 0.75, 0.375, 0.7809, 0.3438, 0.7809, 0.3125, 0.75, 0.3438, 0.75, 0.3438, 0.7809, 0.3125, 0.7809, 0.2812, 0.75, 0.3125, 0.75, 0.3125, 0.7809, 0.2812, 0.7809, 0.25, 0.75, 0.2812, 0.75, 0.2812, 0.7809, 0.25, 0.7809, 0.2188, 0.75, 0.25, 0.75, 0.25, 0.7809, 0.2188, 0.7809, 0.1875, 0.75, 0.2188, 0.75, 0.2188, 0.7809, 0.1875, 0.7809, 0.1562, 0.75, 0.1875, 0.75, 0.1875, 0.7809, 0.1562, 0.7809, 0.125, 0.75, 0.1562, 0.75, 0.1562, 0.7809, 0.125, 0.7809, 0.09375, 0.75, 0.125, 0.75, 0.125, 0.7809, 0.09375, 0.7809, 0.0625, 0.75, 0.09375, 0.75, 0.09375, 0.7809, 0.0625, 0.7809, 0.03125, 0.75, 0.0625, 0.75, 0.0625, 0.7809, 0.03125, 0.7809, 0.0, 0.75, 0.03125, 0.75, 0.03125, 0.7809, 0.0, 0.7809, 0.9688, 0.75, 1.0, 0.75, 1.0, 0.7809, 0.9688, 0.7809, 0.9375, 0.75, 0.9688, 0.75, 0.9688, 0.7809, 0.9375, 0.7809, 0.9062, 0.75, 0.9375, 0.75, 0.9375, 0.7809, 0.9063, 0.7809, 0.875, 0.75, 0.9062, 0.75, 0.9063, 0.7809, 0.875, 0.7809, 0.8438, 0.75, 0.875, 0.75, 0.875, 0.7809, 0.8438, 0.7809, 0.8125, 0.75, 0.8438, 0.75, 0.8438, 0.7809, 0.8125, 0.7809, 0.7812, 0.75, 0.8125, 0.75, 0.8125, 0.7809, 0.7813, 0.7809, 0.75, 0.75, 0.7812, 0.75, 0.7813, 0.7809, 0.75, 0.7809, 0.7188, 0.75, 0.75, 0.75, 0.75, 0.7809, 0.7188, 0.7809, 0.6875, 0.75, 0.7188, 0.75, 0.7188, 0.7809, 0.6875, 0.7809, 0.6562, 0.75, 0.6875, 0.75, 0.6875, 0.7809, 0.6562, 0.7809, 0.625, 0.75, 0.6562, 0.75, 0.6562, 0.7809, 0.625, 0.7809, 0.5938, 0.75, 0.625, 0.75, 0.625, 0.7809, 0.5938, 0.7809, 0.5625, 0.75, 0.5938, 0.75, 0.5938, 0.7809, 0.5625, 0.7809, 0.5312, 0.75, 0.5625, 0.75, 0.5625, 0.7809, 0.5312, 0.7809, 0.5, 0.75, 0.5312, 0.75, 0.5312, 0.7809, 0.5, 0.7809, 0.25, 0.49, 0.25, 0.25, 0.3418, 0.4717, 0.3418, 0.4717, 0.25, 0.25, 0.4197, 0.4197, 0.4197, 0.4197, 0.25, 0.25, 0.4717, 0.3418, 0.4717, 0.3418, 0.25, 0.25, 0.49, 0.25, 0.49, 0.25, 0.25, 0.25, 0.4717, 0.1582, 0.4717, 0.1582, 0.25, 0.25, 0.4197, 0.08029, 0.4197, 0.08029, 0.25, 0.25, 0.3418, 0.02827, 0.3418, 0.02827, 0.25, 0.25, 0.25, 0.01, 0.25, 0.01, 0.25, 0.25, 0.1582, 0.02827, 0.1582, 0.02827, 0.25, 0.25, 0.08029, 0.08029, 0.08029, 0.08029, 0.25, 0.25, 0.02827, 0.1582, 0.02827, 0.1582, 0.25, 0.25, 0.01, 0.25, 0.01, 0.25, 0.25, 0.25, 0.02827, 0.3418, 0.02827, 0.3418, 0.25, 0.25, 0.08029, 0.4197, 0.75, 0.49, 0.8418, 0.4717, 0.9197, 0.4197, 0.9717, 0.3418, 0.99, 0.25, 0.9717, 0.1582, 0.9197, 0.08029, 0.8418, 0.02827, 0.75, 0.01, 0.6582, 0.02827, 0.5803, 0.08029, 0.5283, 0.1582, 0.51, 0.25, 0.5283, 0.3418, 0.5803, 0.4197, 0.6582, 0.4717, 0.08029, 0.4197, 0.25, 0.25, 0.1582, 0.4717, 0.1582, 0.4717, 0.25, 0.25, 0.25, 0.49])
me_torus.materials.append(mat_material_001)
me_torus.update()

# ---- objects
ob_torus = bpy.data.objects.new('Torus', me_torus)

# ---- transforms, parenting, visibility, modifiers, constraints
ob_torus.location = (-3.505e-09, 2.959e-09, 0.1609)
ob_torus.scale = (1.082, 1.082, 2.034)

# ---- collection membership
col_collection.objects.link(ob_torus)

# ---- scene / render settings (as saved in the file)
scene.frame_start = 1; scene.frame_end = 250; scene.frame_set(1)
scene.render.engine = 'BLENDER_EEVEE_NEXT'
scene.cycles.sampling_pattern = 'TABULATED_SOBOL'
scene.eevee.ray_tracing_options.trace_max_roughness = 0.0
bpy.context.view_layer.update()

# ---- added for rendering (the .blend has no active camera and no usable light): camera, sun
cam_auto = bpy.data.cameras.new('AutoCamera')
cam_auto.lens = 50.0
cam_auto.sensor_width = 36.0
cam_auto.clip_end = 1000.0
ob_auto_camera = bpy.data.objects.new('AutoCamera', cam_auto)
scene.collection.objects.link(ob_auto_camera)
ob_auto_camera.location = (0.735164, -0.882197, 0.82679)
ob_auto_camera.rotation_euler = (1.09748, -7.21219e-08, 0.694738)
scene.camera = ob_auto_camera
light_auto_sun = bpy.data.lights.new('AutoSun', 'SUN')
light_auto_sun.energy = 3.0
light_auto_sun.angle = 0.0523599
ob_auto_sun = bpy.data.objects.new('AutoSun', light_auto_sun)
scene.collection.objects.link(ob_auto_sun)
ob_auto_sun.rotation_euler = (0.872665, 0.174533, 0.523599)
bpy.context.view_layer.update()
